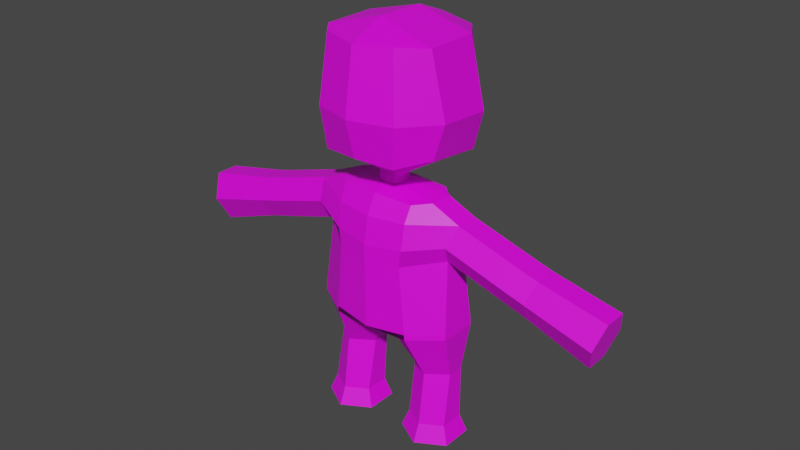 # Source: untitled.blend  (saved by Blender 2.93.21; exported with 4.5.12 LTS)
import bpy
from mathutils import Matrix  # noqa: F401  (used for matrix-valued properties, if any)

bpy.ops.wm.read_factory_settings(use_empty=True)
scene = bpy.context.scene
scene.name = 'Scene'

# ---- images (referenced by path relative to the original .blend; pixels are not part of the script)
import os
ASSET_DIR = os.environ.get("B2B_ASSET_DIR", "")  # directory of the original .blend (textures are referenced by path, not embedded)
HERE = os.path.dirname(os.path.abspath(__file__))  # packed textures are extracted next to this script under _unpacked/

def load_image(name, relpath, width, height, colorspace="sRGB"):
    """Load a texture the original file referenced (path relative to the .blend, or extracted next to this script)."""
    p = next((c for c in (os.path.join(HERE, relpath), os.path.join(ASSET_DIR, relpath)) if relpath and os.path.exists(c)), "")
    if p:
        img = bpy.data.images.load(p, check_existing=True)
        img.name = name
    else:  # same state as the original file: an image datablock whose file is absent (Cycles renders it pink)
        img = bpy.data.images.new(name, width, height)
        img.source = "FILE"
        img.filepath = "//" + (relpath or name)
    img.colorspace_settings.name = colorspace
    return img
img_texture_zombie_png = load_image('Texture.Zombie.png', 'Texture.Zombie.png', 1024, 1024, 'sRGB')

# ---- materials (node trees are filled in below, after node groups)
mat_x = bpy.data.materials.new('Материал')
mat_x.use_transparent_shadow = False

# ---- material node trees
mat_x.use_nodes = True; mat_x.node_tree.nodes.clear()
_N = mat_x.node_tree.nodes; _L = mat_x.node_tree.links
n0 = _N.new('ShaderNodeBsdfPrincipled'); n0.name = 'Principled BSDF'; n0.location = (10, 300)
n0.distribution = 'GGX'
n0.subsurface_method = 'BURLEY'
n0.inputs[3].default_value = 1.45
n0.inputs[27].default_value = (0.0, 0.0, 0.0, 1.0)
n0.inputs[28].default_value = 1.0
n1 = _N.new('ShaderNodeOutputMaterial'); n1.name = 'Material Output'; n1.location = (300, 300)
n2 = _N.new('ShaderNodeTexImage'); n2.name = 'Изображение-текстура'; n2.location = (-333, 174)
n2.image = img_texture_zombie_png
_L.new(n0.outputs[0], n1.inputs[0])
_L.new(n2.outputs[0], n0.inputs[0])
n1.is_active_output = True

# ---- world
world_world = bpy.data.worlds.new('World'); scene.world = world_world
world_world.use_nodes = True; world_world.node_tree.nodes.clear()
_N = world_world.node_tree.nodes; _L = world_world.node_tree.links
n0 = _N.new('ShaderNodeOutputWorld'); n0.name = 'World Output'; n0.location = (300, 300)
n1 = _N.new('ShaderNodeBackground'); n1.name = 'Background'; n1.location = (10, 300)
n1.inputs[0].default_value = (0.05088, 0.05088, 0.05088, 1.0)
_L.new(n1.outputs[0], n0.inputs[0])
n0.is_active_output = True
world_world.color = (0.05088, 0.05088, 0.05088)
world_world.use_sun_shadow = False
world_world.sun_shadow_jitter_overblur = 0.0

# ---- meshes
me_cube_002 = bpy.data.meshes.new('Cube.002')
me_cube_002.from_pydata([(-0.19, -0.09756, 0.07419), (-0.268, -0.009193, 0.2878), (-0.2745, -0.04878, 0.07419), (-0.19, -0.06797, 0.2878), (-0.2745, 0.04878, 0.07419), (-0.268, 0.05878, 0.2878), (-0.19, 0.09756, 0.07419), (-0.19, 0.1176, 0.2878), (-0.1055, 0.04878, 0.07419), (-0.1008, 0.05878, 0.2878), (-0.1055, -0.04878, 0.07419), (-0.1008, -0.009194, 0.2878), (-0.3005, -0.06378, 0.002756), (-0.3005, 0.06378, 0.002756), (-0.19, -0.1276, 0.002756), (-0.19, 0.1276, 0.002756), (-0.07952, 0.06378, 0.002756), (-0.07952, -0.06378, 0.002756), (-0.2937, 0.07612, 0.4815), (-0.2937, -0.07612, 0.4815), (-0.1625, -0.1522, 0.4678), (-0.1625, 0.1522, 0.4678), (-0.2926, 0.07612, 0.5029), (-0.2926, -0.07612, 0.5029), (-0.1615, -0.1522, 0.4893), (-0.1615, 0.1522, 0.4893), (-0.2735, 0.04632, 0.7913), (-0.2735, -0.04632, 0.7913), (-0.1375, -0.1534, 0.7634), (-0.1375, 0.153, 0.7634), (-0.2956, 0.09265, 0.8684), (-0.5546, 0.09265, 0.7901), (-0.2956, -0.09265, 0.8684), (-0.5326, 0.04632, 0.7129), (-0.3176, -0.04632, 0.9456), (-0.5326, -0.04632, 0.7129), (-0.3176, 0.04632, 0.9456), (-0.5546, -0.09265, 0.7901), (-0.2023, -0.04632, 0.9967), (-0.5767, -0.04632, 0.8673), (-0.2023, 0.04633, 0.9967), (-0.5767, 0.04632, 0.8673), (-0.5663, 0.04632, 0.7033), (-0.5883, 0.09265, 0.7805), (-0.5663, -0.04632, 0.7033), (-0.5883, -0.09265, 0.7805), (-0.6103, -0.04632, 0.8576), (-0.6103, 0.04632, 0.8576), (-0.6048, 0.04632, 0.6923), (-0.6268, 0.09265, 0.7695), (-0.6048, -0.04632, 0.6923), (-0.6268, -0.09265, 0.7695), (-0.6488, -0.04632, 0.8467), (-0.6488, 0.04632, 0.8467), (-0.8674, 0.04632, 0.5987), (-0.8943, 0.09265, 0.6931), (-0.8674, -0.04632, 0.5987), (-0.8943, -0.09265, 0.6931), (-0.9213, -0.04632, 0.7876), (-0.9213, 0.04632, 0.7876), (-0.1468, -0.1534, 0.831), (-0.1468, 0.153, 0.831), (-0.1495, -0.1373, 0.9314), (-0.1495, 0.1342, 0.9314), (-0.1514, -0.1037, 0.9949), (-0.1514, 0.09518, 0.9949), (-0.04403, -0.02708, 1.021), (-0.04403, 0.01392, 1.021), (-0.03359, -0.0525, 1.021), (-0.03359, 0.03553, 1.021), (-0.04168, -0.02865, 1.051), (-0.04168, 0.01347, 1.051), (-0.03448, -0.05247, 1.073), (-0.03095, 0.03568, 1.052), (-0.2318, -0.08291, 1.178), (-0.2265, 0.1519, 1.145), (-0.148, -0.1992, 1.16), (-0.1456, 0.2491, 1.087), (-0.275, -0.07783, 1.318), (-0.2706, 0.145, 1.3), (-0.1658, -0.214, 1.32), (-0.1832, 0.244, 1.285), (-0.2261, -0.09303, 1.572), (-0.2261, 0.122, 1.572), (-0.1439, -0.1874, 1.583), (-0.1433, 0.2354, 1.563), (0.19, -0.09756, 0.07419), (0.268, -0.009193, 0.2878), (0.2745, -0.04878, 0.07419), (0.19, -0.06797, 0.2878), (0.2745, 0.04878, 0.07419), (0.268, 0.05878, 0.2878), (0.19, 0.09756, 0.07419), (0.19, 0.1176, 0.2878), (0.1055, 0.04878, 0.07419), (0.1008, 0.05878, 0.2878), (0.1055, -0.04878, 0.07419), (0.1008, -0.009194, 0.2878), (0.3005, -0.06378, 0.002756), (0.3005, 0.06378, 0.002756), (0.19, -0.1276, 0.002756), (0.19, 0.1276, 0.002756), (0.07952, 0.06378, 0.002756), (0.07952, -0.06378, 0.002756), (0.2937, 0.07612, 0.4815), (0.2937, -0.07612, 0.4815), (0.1625, -0.1522, 0.4678), (0.1625, 0.1522, 0.4678), (0.0, 0.07612, 0.4586), (0.0, -0.07612, 0.4586), (0.2926, 0.07612, 0.5029), (0.2926, -0.07612, 0.5029), (0.1615, -0.1522, 0.4893), (0.1615, 0.1522, 0.4893), (0.0, 0.1754, 0.4922), (0.0, -0.1789, 0.48), (0.2735, 0.04632, 0.7913), (0.2735, -0.04632, 0.7913), (0.1375, -0.1534, 0.7634), (0.1375, 0.153, 0.7634), (1.481e-15, 0.1759, 0.7533), (1.713e-15, -0.1803, 0.7533), (0.2956, 0.09265, 0.8684), (0.5546, 0.09265, 0.7901), (0.2956, -0.09265, 0.8684), (0.5326, 0.04632, 0.7129), (0.3176, -0.04632, 0.9456), (0.5326, -0.04632, 0.7129), (0.3176, 0.04632, 0.9456), (0.5546, -0.09265, 0.7901), (0.2023, -0.04632, 0.9967), (0.5767, -0.04632, 0.8673), (0.2023, 0.04633, 0.9967), (0.5767, 0.04632, 0.8673), (0.5663, 0.04632, 0.7033), (0.5883, 0.09265, 0.7805), (0.5663, -0.04632, 0.7033), (0.5883, -0.09265, 0.7805), (0.6103, -0.04632, 0.8576), (0.6103, 0.04632, 0.8576), (0.6048, 0.04632, 0.6923), (0.6268, 0.09265, 0.7695), (0.6048, -0.04632, 0.6923), (0.6268, -0.09265, 0.7695), (0.6488, -0.04632, 0.8467), (0.6488, 0.04632, 0.8467), (0.8674, 0.04632, 0.5987), (0.8943, 0.09265, 0.6931), (0.8674, -0.04632, 0.5987), (0.8943, -0.09265, 0.6931), (0.9213, -0.04632, 0.7876), (0.9213, 0.04632, 0.7876), (0.1468, -0.1534, 0.831), (0.1468, 0.153, 0.831), (1.551e-15, 0.1666, 0.8359), (1.844e-15, -0.1803, 0.8209), (0.1495, -0.1373, 0.9314), (0.1495, 0.1342, 0.9314), (1.008e-15, 0.1374, 0.9281), (1.327e-15, -0.161, 0.9281), (0.1514, -0.1037, 0.9949), (0.1514, 0.09518, 0.9949), (2.462e-16, 0.09752, 1.004), (4.83e-16, -0.1212, 1.004), (0.04403, -0.02708, 1.021), (0.04403, 0.01392, 1.021), (0.03359, -0.0525, 1.021), (0.03359, 0.03553, 1.021), (3.521e-17, 0.03657, 1.023), (2.026e-16, -0.0602, 1.023), (0.04168, -0.02865, 1.051), (0.04168, 0.01347, 1.051), (0.03448, -0.05247, 1.073), (0.03095, 0.03568, 1.052), (-1.4e-17, 0.03675, 1.05), (-1.072e-16, -0.06017, 1.072), (0.2318, -0.08291, 1.178), (0.2265, 0.1519, 1.145), (0.148, -0.1992, 1.16), (0.1456, 0.2491, 1.087), (0.0, 0.297, 1.077), (0.0, -0.2249, 1.17), (0.275, -0.07783, 1.318), (0.2706, 0.145, 1.3), (0.1658, -0.214, 1.32), (0.1832, 0.244, 1.285), (0.0, 0.3049, 1.284), (0.0, -0.2643, 1.322), (0.2261, -0.09303, 1.572), (0.2261, 0.122, 1.572), (0.1439, -0.1874, 1.583), (0.1433, 0.2354, 1.563), (0.0, 0.252, 1.581), (0.0, -0.2268, 1.574), (0.0, -0.07923, 1.637), (0.0, 0.1261, 1.631)], [], [(2, 1, 5, 4), (0, 3, 1, 2), (4, 5, 7, 6), (6, 7, 9, 8), (6, 8, 16, 15), (8, 9, 11, 10), (10, 11, 3, 0), (7, 5, 18, 21), (13, 15, 16, 17, 14, 12), (8, 10, 17, 16), (0, 2, 12, 14), (4, 6, 15, 13), (10, 0, 14, 17), (2, 4, 13, 12), (114, 25, 29, 120), (3, 11, 109, 20), (1, 3, 20, 19), (5, 1, 19, 18), (9, 7, 21, 108), (11, 9, 108, 109), (24, 115, 121, 28), (21, 18, 22, 25), (18, 19, 23, 22), (20, 109, 115, 24), (108, 21, 25, 114), (19, 20, 24, 23), (23, 24, 28, 27), (25, 22, 26, 29), (22, 23, 27, 26), (30, 26, 33, 31), (26, 27, 35, 33), (27, 32, 37, 35), (32, 34, 39, 37), (35, 44, 42, 33), (34, 36, 41, 39), (36, 30, 31, 41), (45, 51, 50, 44), (41, 47, 46, 39), (33, 42, 43, 31), (37, 45, 44, 35), (31, 43, 47, 41), (39, 46, 45, 37), (50, 56, 54, 48), (42, 48, 49, 43), (43, 49, 53, 47), (46, 52, 51, 45), (44, 50, 48, 42), (47, 53, 52, 46), (54, 56, 57, 58, 59, 55), (53, 59, 58, 52), (51, 57, 56, 50), (48, 54, 55, 49), (49, 55, 59, 53), (52, 58, 57, 51), (120, 29, 61, 154), (27, 28, 60, 32), (28, 121, 155, 60), (29, 26, 30, 61), (32, 60, 62, 34), (61, 30, 36, 63), (154, 61, 63, 158), (60, 155, 159, 62), (63, 36, 40, 65), (158, 63, 65, 162), (34, 62, 64, 38), (62, 159, 163, 64), (36, 34, 38, 40), (65, 40, 67, 69), (64, 163, 169, 68), (38, 64, 68, 66), (162, 65, 69, 168), (40, 38, 66, 67), (69, 67, 71, 73), (67, 66, 70, 71), (68, 169, 175, 72), (66, 68, 72, 70), (168, 69, 73, 174), (73, 71, 75, 77), (71, 70, 74, 75), (72, 175, 181, 76), (70, 72, 76, 74), (174, 73, 77, 180), (77, 75, 79, 81), (75, 74, 78, 79), (76, 181, 187, 80), (74, 76, 80, 78), (180, 77, 81, 186), (81, 79, 83, 85), (79, 78, 82, 83), (80, 187, 193, 84), (78, 80, 84, 82), (186, 81, 85, 192), (85, 83, 195, 192), (83, 82, 194, 195), (82, 84, 193, 194), (88, 90, 91, 87), (86, 88, 87, 89), (90, 92, 93, 91), (92, 94, 95, 93), (92, 101, 102, 94), (94, 96, 97, 95), (96, 86, 89, 97), (93, 107, 104, 91), (99, 98, 100, 103, 102, 101), (94, 102, 103, 96), (86, 100, 98, 88), (90, 99, 101, 92), (96, 103, 100, 86), (88, 98, 99, 90), (114, 120, 119, 113), (89, 106, 109, 97), (87, 105, 106, 89), (91, 104, 105, 87), (95, 108, 107, 93), (97, 109, 108, 95), (112, 118, 121, 115), (107, 113, 110, 104), (104, 110, 111, 105), (106, 112, 115, 109), (108, 114, 113, 107), (105, 111, 112, 106), (111, 117, 118, 112), (113, 119, 116, 110), (110, 116, 117, 111), (122, 123, 125, 116), (116, 125, 127, 117), (117, 127, 129, 124), (124, 129, 131, 126), (127, 125, 134, 136), (126, 131, 133, 128), (128, 133, 123, 122), (137, 136, 142, 143), (133, 131, 138, 139), (125, 123, 135, 134), (129, 127, 136, 137), (123, 133, 139, 135), (131, 129, 137, 138), (142, 140, 146, 148), (134, 135, 141, 140), (135, 139, 145, 141), (138, 137, 143, 144), (136, 134, 140, 142), (139, 138, 144, 145), (146, 147, 151, 150, 149, 148), (145, 144, 150, 151), (143, 142, 148, 149), (140, 141, 147, 146), (141, 145, 151, 147), (144, 143, 149, 150), (120, 154, 153, 119), (117, 124, 152, 118), (118, 152, 155, 121), (119, 153, 122, 116), (124, 126, 156, 152), (153, 157, 128, 122), (154, 158, 157, 153), (152, 156, 159, 155), (157, 161, 132, 128), (158, 162, 161, 157), (126, 130, 160, 156), (156, 160, 163, 159), (128, 132, 130, 126), (161, 167, 165, 132), (160, 166, 169, 163), (130, 164, 166, 160), (162, 168, 167, 161), (132, 165, 164, 130), (167, 173, 171, 165), (165, 171, 170, 164), (166, 172, 175, 169), (164, 170, 172, 166), (168, 174, 173, 167), (173, 179, 177, 171), (171, 177, 176, 170), (172, 178, 181, 175), (170, 176, 178, 172), (174, 180, 179, 173), (179, 185, 183, 177), (177, 183, 182, 176), (178, 184, 187, 181), (176, 182, 184, 178), (180, 186, 185, 179), (185, 191, 189, 183), (183, 189, 188, 182), (184, 190, 193, 187), (182, 188, 190, 184), (186, 192, 191, 185), (191, 192, 195, 189), (189, 195, 194, 188), (188, 194, 193, 190)])
me_cube_002.polygons.foreach_set('use_smooth', [True] * 190)
_k = set([(0, 2), (0, 3), (0, 10), (0, 14), (1, 2), (1, 3), (1, 5), (1, 19), (2, 4), (2, 12), (3, 11), (3, 20), (4, 5), (4, 6), (4, 13), (5, 7), (5, 18), (6, 7), (6, 8), (6, 15), (7, 9), (7, 21), (8, 9), (8, 10), (8, 16), (9, 11), (9, 108), (10, 11), (10, 17), (11, 109), (12, 13), (12, 14), (13, 15), (14, 17), (15, 16), (16, 17), (18, 19), (18, 21), (18, 22), (19, 20), (19, 23), (20, 24), (20, 109), (21, 25), (21, 108), (22, 23), (22, 25), (22, 26), (23, 24), (23, 27), (24, 28), (24, 115), (25, 29), (25, 114), (26, 27), (26, 29), (26, 30), (26, 33), (27, 28), (27, 32), (27, 35), (28, 60), (28, 121), (29, 61), (29, 120), (30, 31), (30, 36), (30, 61), (31, 43), (32, 34), (32, 37), (32, 60), (33, 35), (33, 42), (34, 36), (34, 38), (34, 39), (34, 62), (35, 44), (36, 40), (36, 41), (36, 63), (37, 45), (38, 40), (38, 64), (38, 66), (39, 41), (39, 46), (40, 65), (40, 67), (41, 47), (42, 48), (43, 49), (44, 50), (45, 51), (46, 52), (47, 53), (48, 49), (48, 50), (48, 54), (49, 53), (49, 55), (50, 51), (50, 56), (51, 52), (51, 57), (52, 53), (52, 58), (53, 59), (54, 55), (54, 56), (55, 59), (56, 57), (57, 58), (58, 59), (60, 62), (60, 155), (61, 63), (61, 154), (62, 64), (62, 159), (63, 65), (63, 158), (64, 68), (64, 163), (65, 69), (65, 162), (66, 67), (66, 68), (66, 70), (67, 69), (67, 71), (68, 72), (68, 169), (69, 73), (69, 168), (70, 71), (70, 72), (70, 74), (71, 73), (71, 75), (72, 76), (72, 175), (73, 77), (73, 174), (74, 75), (74, 76), (74, 78), (75, 77), (75, 79), (76, 80), (76, 181), (77, 81), (77, 180), (78, 79), (78, 80), (78, 82), (79, 81), (79, 83), (80, 84), (80, 187), (81, 85), (81, 186), (82, 83), (82, 84), (82, 194), (83, 85), (83, 195), (84, 193), (85, 192), (86, 88), (86, 89), (86, 96), (86, 100), (87, 88), (87, 89), (87, 91), (87, 105), (88, 90), (88, 98), (89, 97), (89, 106), (90, 91), (90, 92), (90, 99), (91, 93), (91, 104), (92, 93), (92, 94), (92, 101), (93, 95), (93, 107), (94, 95), (94, 96), (94, 102), (95, 97), (95, 108), (96, 97), (96, 103), (97, 109), (98, 99), (98, 100), (99, 101), (100, 103), (101, 102), (102, 103), (104, 105), (104, 107), (104, 110), (105, 106), (105, 111), (106, 109), (106, 112), (107, 108), (107, 113), (108, 109), (108, 114), (110, 111), (110, 113), (110, 116), (111, 112), (111, 117), (112, 115), (112, 118), (113, 114), (113, 119), (114, 120), (115, 121), (116, 117), (116, 119), (116, 122), (116, 125), (117, 118), (117, 124), (117, 127), (118, 121), (118, 152), (119, 120), (119, 153), (120, 154), (121, 155), (122, 123), (122, 128), (122, 153), (123, 135), (124, 126), (124, 129), (124, 152), (125, 127), (125, 134), (126, 128), (126, 130), (126, 131), (126, 156), (127, 136), (128, 132), (128, 133), (128, 157), (129, 137), (130, 132), (130, 160), (130, 164), (131, 133), (131, 138), (132, 161), (132, 165), (133, 139), (134, 140), (135, 141), (136, 142), (137, 143), (138, 144), (139, 145), (140, 141), (140, 142), (140, 146), (141, 145), (141, 147), (142, 143), (142, 148), (143, 144), (143, 149), (144, 145), (144, 150), (145, 151), (146, 147), (146, 148), (147, 151), (148, 149), (149, 150), (150, 151), (152, 155), (152, 156), (153, 154), (153, 157), (154, 158), (155, 159), (156, 159), (156, 160), (157, 158), (157, 161), (158, 162), (159, 163), (160, 163), (160, 166), (161, 162), (161, 167), (162, 168), (163, 169), (164, 165), (164, 166), (164, 170), (165, 167), (165, 171), (166, 169), (166, 172), (167, 168), (167, 173), (168, 174), (169, 175), (170, 171), (170, 172), (170, 176), (171, 173), (171, 177), (172, 175), (172, 178), (173, 174), (173, 179), (174, 180), (175, 181), (176, 177), (176, 178), (176, 182), (177, 179), (177, 183), (178, 181), (178, 184), (179, 180), (179, 185), (180, 186), (181, 187), (182, 183), (182, 184), (182, 188), (183, 185), (183, 189), (184, 187), (184, 190), (185, 186), (185, 191), (186, 192), (187, 193), (188, 189), (188, 190), (188, 194), (189, 191), (189, 195), (190, 193), (191, 192), (192, 195), (193, 194), (194, 195)])
me_cube_002.attributes.new('sharp_edge', 'BOOLEAN', 'EDGE').data.foreach_set('value', [ (min(e.vertices), max(e.vertices)) in _k for e in me_cube_002.edges])
_uv = me_cube_002.uv_layers.new(name='UVMap')
_uv.uv.foreach_set('vector', [0.8755, 0.5747, 0.873, 0.4041, 0.9018, 0.4041, 0.8994, 0.5747, 0.3419, 0.05818, 0.3439, 0.2295, 0.2637, 0.2304, 0.2752, 0.05894, 0.02415, 0.7813, 0.0132, 0.6098, 0.09364, 0.611, 0.09091, 0.7823, 0.09091, 0.7823, 0.09364, 0.611, 0.1717, 0.612, 0.1557, 0.7831, 0.09091, 0.7823, 0.1557, 0.7831, 0.1754, 0.8407, 0.09075, 0.8397, 0.9366, 0.05771, 0.939, 0.2288, 0.9103, 0.2288, 0.9127, 0.05771, 0.4069, 0.05753, 0.4224, 0.2287, 0.3439, 0.2295, 0.3419, 0.05818, 0.09364, 0.611, 0.0132, 0.6098, 0.01421, 0.4545, 0.1177, 0.467, 0.4724, 0.8079, 0.4724, 0.8977, 0.4417, 0.9818, 0.4109, 0.9761, 0.4109, 0.8863, 0.4417, 0.8022, 0.9366, 0.05771, 0.9127, 0.05771, 0.909, 0.0, 0.9403, 0.0, 0.3419, 0.05818, 0.2752, 0.05894, 0.2546, 0.001846, 0.3417, 0.0008571, 0.02415, 0.7813, 0.09091, 0.7823, 0.09075, 0.8397, 0.003464, 0.8384, 0.4069, 0.05753, 0.3419, 0.05818, 0.3417, 0.0008571, 0.4268, 0.0, 0.8755, 0.5747, 0.8994, 0.5747, 0.903, 0.6328, 0.8718, 0.6329, 0.2449, 0.4492, 0.1187, 0.4498, 0.1404, 0.2302, 0.2477, 0.2398, 0.3439, 0.2295, 0.4224, 0.2287, 0.4928, 0.3649, 0.3674, 0.3736, 0.2637, 0.2304, 0.3439, 0.2295, 0.3674, 0.3736, 0.2641, 0.3858, 0.9018, 0.4041, 0.873, 0.4041, 0.8687, 0.249, 0.906, 0.249, 0.1717, 0.612, 0.09364, 0.611, 0.1177, 0.467, 0.2425, 0.476, 0.9103, 0.2288, 0.939, 0.2288, 0.9433, 0.3643, 0.906, 0.3643, 0.3684, 0.3908, 0.4946, 0.382, 0.4969, 0.6012, 0.3894, 0.6105, 0.1177, 0.467, 0.01421, 0.4545, 0.01526, 0.4373, 0.1187, 0.4498, 0.906, 0.249, 0.8687, 0.249, 0.8687, 0.2317, 0.906, 0.2317, 0.3674, 0.3736, 0.4928, 0.3649, 0.4946, 0.382, 0.3684, 0.3908, 0.2425, 0.476, 0.1177, 0.467, 0.1187, 0.4498, 0.2449, 0.4492, 0.2641, 0.3858, 0.3674, 0.3736, 0.3684, 0.3908, 0.2651, 0.403, 0.2651, 0.403, 0.3684, 0.3908, 0.3894, 0.6105, 0.2819, 0.6341, 0.1187, 0.4498, 0.01526, 0.4373, 0.03261, 0.2062, 0.1404, 0.2302, 0.906, 0.2317, 0.8687, 0.2317, 0.876, 3.382e-07, 0.8987, 0.0, 0.7879, 0.4995, 0.8508, 0.5002, 0.8543, 0.2835, 0.7914, 0.2828, 0.9772, 0.3643, 0.9545, 0.3643, 0.9545, 0.5812, 0.9771, 0.5812, 0.7338, 1.0, 0.7967, 0.9991, 0.793, 0.7827, 0.73, 0.7836, 0.7967, 0.9991, 0.8591, 1.0, 0.8553, 0.7836, 0.793, 0.7827, 0.9545, 0.5812, 0.9545, 0.6093, 0.9771, 0.6093, 0.9771, 0.5812, 0.9773, 0.8568, 1.0, 0.8569, 0.9999, 0.6448, 0.9772, 0.6448, 0.7255, 0.5002, 0.7879, 0.4995, 0.7914, 0.2828, 0.729, 0.2835, 0.7929, 0.7547, 0.7928, 0.7227, 0.7299, 0.7236, 0.7299, 0.7556, 0.9999, 0.6448, 0.9999, 0.6173, 0.9772, 0.6173, 0.9772, 0.6448, 0.8543, 0.2835, 0.8544, 0.2555, 0.7915, 0.2548, 0.7914, 0.2828, 0.793, 0.7827, 0.7929, 0.7547, 0.7299, 0.7556, 0.73, 0.7836, 0.7914, 0.2828, 0.7915, 0.2548, 0.7291, 0.2555, 0.729, 0.2835, 0.8553, 0.7836, 0.8552, 0.7556, 0.7929, 0.7547, 0.793, 0.7827, 0.9544, 0.6414, 0.9545, 0.8643, 0.9772, 0.8643, 0.9771, 0.6414, 0.8544, 0.2555, 0.8544, 0.2235, 0.7915, 0.2227, 0.7915, 0.2548, 0.7915, 0.2548, 0.7915, 0.2227, 0.7291, 0.2235, 0.7291, 0.2555, 0.8552, 0.7556, 0.8552, 0.7236, 0.7928, 0.7227, 0.7929, 0.7547, 0.9545, 0.6093, 0.9544, 0.6414, 0.9771, 0.6414, 0.9771, 0.6093, 0.9999, 0.6173, 0.9999, 0.5859, 0.9772, 0.5858, 0.9772, 0.6173, 0.01134, 0.9931, 0.03402, 0.9931, 0.04536, 0.9169, 0.03402, 0.8407, 0.01134, 0.8407, 0.0, 0.9169, 0.9999, 0.5859, 1.0, 0.3643, 0.9773, 0.3643, 0.9772, 0.5858, 0.7928, 0.7227, 0.7923, 0.5002, 0.7153, 0.5011, 0.7299, 0.7236, 0.8544, 0.2235, 0.8687, 0.0007132, 0.7918, 0.0, 0.7915, 0.2227, 0.7915, 0.2227, 0.7918, 0.0, 0.7153, 0.0007132, 0.7291, 0.2235, 0.8552, 0.7236, 0.8687, 0.5011, 0.7923, 0.5002, 0.7928, 0.7227, 0.2477, 0.2398, 0.1404, 0.2302, 0.1338, 0.1759, 0.2485, 0.1736, 0.2819, 0.6341, 0.3894, 0.6105, 0.3827, 0.6648, 0.2661, 0.6961, 0.3894, 0.6105, 0.4969, 0.6012, 0.4975, 0.6554, 0.3827, 0.6648, 0.1404, 0.2302, 0.03261, 0.2062, 0.01726, 0.1442, 0.1338, 0.1759, 0.2661, 0.6961, 0.3827, 0.6648, 0.3812, 0.7453, 0.2488, 0.7582, 0.1338, 0.1759, 0.01726, 0.1442, 0.0, 0.08196, 0.1324, 0.09531, 0.2485, 0.1736, 0.1338, 0.1759, 0.1324, 0.09531, 0.2488, 0.09959, 0.3827, 0.6648, 0.4975, 0.6554, 0.4981, 0.7414, 0.3812, 0.7453, 0.1324, 0.09531, 0.0, 0.08196, 0.09029, 0.04224, 0.1308, 0.04425, 0.2488, 0.09959, 0.1324, 0.09531, 0.1308, 0.04425, 0.2488, 0.03875, 0.2488, 0.7582, 0.3812, 0.7453, 0.3797, 0.7964, 0.3391, 0.7982, 0.3812, 0.7453, 0.4981, 0.7414, 0.4981, 0.8022, 0.3797, 0.7964, 0.9319, 0.3643, 0.9544, 0.3667, 0.9445, 0.466, 0.9219, 0.4636, 0.906, 0.5012, 0.9219, 0.4636, 0.9168, 0.5915, 0.9108, 0.5989, 0.9544, 0.5064, 0.9465, 0.6254, 0.9313, 0.6278, 0.9322, 0.6012, 0.9445, 0.466, 0.9544, 0.5064, 0.9322, 0.6012, 0.9268, 0.5926, 0.2488, 0.03875, 0.1308, 0.04425, 0.2216, 0.02475, 0.2478, 0.02308, 0.9219, 0.4636, 0.9445, 0.466, 0.9268, 0.5926, 0.9168, 0.5915, 0.2216, 0.02475, 0.2131, 0.02421, 0.2152, 2.705e-05, 0.224, 0.0, 0.4827, 0.8265, 0.4727, 0.8265, 0.4724, 0.8022, 0.4827, 0.8023, 0.687, 0.0, 0.7133, 0.00217, 0.7131, 0.04135, 0.6861, 0.04212, 0.6785, 0.0003659, 0.687, 0.0, 0.6861, 0.04212, 0.6802, 0.02458, 0.2478, 0.02308, 0.2216, 0.02475, 0.224, 0.0, 0.2481, 0.001271, 0.3496, 0.9571, 0.3451, 0.948, 0.3941, 0.8103, 0.4109, 0.8735, 0.3451, 0.948, 0.3348, 0.9469, 0.3375, 0.8022, 0.3941, 0.8103, 0.6861, 0.04212, 0.7131, 0.04135, 0.7153, 0.1196, 0.5996, 0.1113, 0.6802, 0.02458, 0.6861, 0.04212, 0.5996, 0.1113, 0.5324, 0.1254, 0.3474, 0.9817, 0.3496, 0.9571, 0.4109, 0.8735, 0.4109, 0.99, 0.5967, 0.8867, 0.5319, 0.8394, 0.4981, 0.7152, 0.5681, 0.7273, 0.9259, 0.9756, 0.8687, 0.9483, 0.8715, 0.8377, 0.9259, 0.8531, 0.5996, 0.1113, 0.7153, 0.1196, 0.7153, 0.242, 0.5853, 0.2391, 0.5324, 0.1254, 0.5996, 0.1113, 0.5853, 0.2391, 0.4981, 0.2375, 0.711, 0.8947, 0.5967, 0.8867, 0.5681, 0.7273, 0.7119, 0.729, 0.5681, 0.7273, 0.4981, 0.7152, 0.5332, 0.4972, 0.5999, 0.505, 0.9259, 0.8531, 0.8715, 0.8377, 0.8708, 0.6329, 0.9235, 0.6337, 0.5853, 0.2391, 0.7153, 0.242, 0.7137, 0.4439, 0.6009, 0.4506, 0.4981, 0.2375, 0.5853, 0.2391, 0.6009, 0.4506, 0.5354, 0.441, 0.7119, 0.729, 0.5681, 0.7273, 0.5999, 0.505, 0.7119, 0.4911, 0.5999, 0.505, 0.5332, 0.4972, 0.7095, 0.4506, 0.7119, 0.4911, 0.3348, 0.9906, 0.2822, 0.9909, 0.2845, 0.8022, 0.3348, 0.8031, 0.2822, 0.9909, 0.2588, 0.9248, 0.2488, 0.8152, 0.2845, 0.8022, 0.8755, 0.5747, 0.8994, 0.5747, 0.9018, 0.4041, 0.873, 0.4041, 0.3419, 0.05818, 0.2752, 0.05894, 0.2637, 0.2304, 0.3439, 0.2295, 0.02415, 0.7813, 0.09091, 0.7823, 0.09364, 0.611, 0.0132, 0.6098, 0.09091, 0.7823, 0.1557, 0.7831, 0.1717, 0.612, 0.09364, 0.611, 0.09091, 0.7823, 0.09075, 0.8397, 0.1754, 0.8407, 0.1557, 0.7831, 0.9366, 0.05771, 0.9127, 0.05771, 0.9103, 0.2288, 0.939, 0.2288, 0.4069, 0.05753, 0.3419, 0.05818, 0.3439, 0.2295, 0.4224, 0.2287, 0.09364, 0.611, 0.1177, 0.467, 0.01421, 0.4545, 0.0132, 0.6098, 0.4724, 0.8079, 0.4417, 0.8022, 0.4109, 0.8863, 0.4109, 0.9761, 0.4417, 0.9818, 0.4724, 0.8977, 0.9366, 0.05771, 0.9403, 0.0, 0.909, 0.0, 0.9127, 0.05771, 0.3419, 0.05818, 0.3417, 0.0008571, 0.2546, 0.001846, 0.2752, 0.05894, 0.02415, 0.7813, 0.003464, 0.8384, 0.09075, 0.8397, 0.09091, 0.7823, 0.4069, 0.05753, 0.4268, 0.0, 0.3417, 0.0008571, 0.3419, 0.05818, 0.8755, 0.5747, 0.8718, 0.6329, 0.903, 0.6328, 0.8994, 0.5747, 0.2449, 0.4492, 0.2477, 0.2398, 0.1404, 0.2302, 0.1187, 0.4498, 0.3439, 0.2295, 0.3674, 0.3736, 0.4928, 0.3649, 0.4224, 0.2287, 0.2637, 0.2304, 0.2641, 0.3858, 0.3674, 0.3736, 0.3439, 0.2295, 0.9018, 0.4041, 0.906, 0.249, 0.8687, 0.249, 0.873, 0.4041, 0.1717, 0.612, 0.2425, 0.476, 0.1177, 0.467, 0.09364, 0.611, 0.9103, 0.2288, 0.906, 0.3643, 0.9433, 0.3643, 0.939, 0.2288, 0.3684, 0.3908, 0.3894, 0.6105, 0.4969, 0.6012, 0.4946, 0.382, 0.1177, 0.467, 0.1187, 0.4498, 0.01526, 0.4373, 0.01421, 0.4545, 0.906, 0.249, 0.906, 0.2317, 0.8687, 0.2317, 0.8687, 0.249, 0.3674, 0.3736, 0.3684, 0.3908, 0.4946, 0.382, 0.4928, 0.3649, 0.2425, 0.476, 0.2449, 0.4492, 0.1187, 0.4498, 0.1177, 0.467, 0.2641, 0.3858, 0.2651, 0.403, 0.3684, 0.3908, 0.3674, 0.3736, 0.2651, 0.403, 0.2819, 0.6341, 0.3894, 0.6105, 0.3684, 0.3908, 0.1187, 0.4498, 0.1404, 0.2302, 0.03261, 0.2062, 0.01526, 0.4373, 0.906, 0.2317, 0.8987, 0.0, 0.876, 3.382e-07, 0.8687, 0.2317, 0.7879, 0.4995, 0.7914, 0.2828, 0.8543, 0.2835, 0.8508, 0.5002, 0.9772, 0.3643, 0.9771, 0.5812, 0.9545, 0.5812, 0.9545, 0.3643, 0.7338, 1.0, 0.73, 0.7836, 0.793, 0.7827, 0.7967, 0.9991, 0.7967, 0.9991, 0.793, 0.7827, 0.8553, 0.7836, 0.8591, 1.0, 0.9545, 0.5812, 0.9771, 0.5812, 0.9771, 0.6093, 0.9545, 0.6093, 0.9773, 0.8568, 0.9772, 0.6448, 0.9999, 0.6448, 1.0, 0.8569, 0.7255, 0.5002, 0.729, 0.2835, 0.7914, 0.2828, 0.7879, 0.4995, 0.7929, 0.7547, 0.7299, 0.7556, 0.7299, 0.7236, 0.7928, 0.7227, 0.9999, 0.6448, 0.9772, 0.6448, 0.9772, 0.6173, 0.9999, 0.6173, 0.8543, 0.2835, 0.7914, 0.2828, 0.7915, 0.2548, 0.8544, 0.2555, 0.793, 0.7827, 0.73, 0.7836, 0.7299, 0.7556, 0.7929, 0.7547, 0.7914, 0.2828, 0.729, 0.2835, 0.7291, 0.2555, 0.7915, 0.2548, 0.8553, 0.7836, 0.793, 0.7827, 0.7929, 0.7547, 0.8552, 0.7556, 0.9544, 0.6414, 0.9771, 0.6414, 0.9772, 0.8643, 0.9545, 0.8643, 0.8544, 0.2555, 0.7915, 0.2548, 0.7915, 0.2227, 0.8544, 0.2235, 0.7915, 0.2548, 0.7291, 0.2555, 0.7291, 0.2235, 0.7915, 0.2227, 0.8552, 0.7556, 0.7929, 0.7547, 0.7928, 0.7227, 0.8552, 0.7236, 0.9545, 0.6093, 0.9771, 0.6093, 0.9771, 0.6414, 0.9544, 0.6414, 0.9999, 0.6173, 0.9772, 0.6173, 0.9772, 0.5858, 0.9999, 0.5859, 0.01134, 0.9931, 0.0, 0.9169, 0.01134, 0.8407, 0.03402, 0.8407, 0.04536, 0.9169, 0.03402, 0.9931, 0.9999, 0.5859, 0.9772, 0.5858, 0.9773, 0.3643, 1.0, 0.3643, 0.7928, 0.7227, 0.7299, 0.7236, 0.7153, 0.5011, 0.7923, 0.5002, 0.8544, 0.2235, 0.7915, 0.2227, 0.7918, 0.0, 0.8687, 0.0007132, 0.7915, 0.2227, 0.7291, 0.2235, 0.7153, 0.0007132, 0.7918, 0.0, 0.8552, 0.7236, 0.7928, 0.7227, 0.7923, 0.5002, 0.8687, 0.5011, 0.2477, 0.2398, 0.2485, 0.1736, 0.1338, 0.1759, 0.1404, 0.2302, 0.2819, 0.6341, 0.2661, 0.6961, 0.3827, 0.6648, 0.3894, 0.6105, 0.3894, 0.6105, 0.3827, 0.6648, 0.4975, 0.6554, 0.4969, 0.6012, 0.1404, 0.2302, 0.1338, 0.1759, 0.01726, 0.1442, 0.03261, 0.2062, 0.2661, 0.6961, 0.2488, 0.7582, 0.3812, 0.7453, 0.3827, 0.6648, 0.1338, 0.1759, 0.1324, 0.09531, 0.0, 0.08196, 0.01726, 0.1442, 0.2485, 0.1736, 0.2488, 0.09959, 0.1324, 0.09531, 0.1338, 0.1759, 0.3827, 0.6648, 0.3812, 0.7453, 0.4981, 0.7414, 0.4975, 0.6554, 0.1324, 0.09531, 0.1308, 0.04425, 0.09029, 0.04224, 0.0, 0.08196, 0.2488, 0.09959, 0.2488, 0.03875, 0.1308, 0.04425, 0.1324, 0.09531, 0.2488, 0.7582, 0.3391, 0.7982, 0.3797, 0.7964, 0.3812, 0.7453, 0.3812, 0.7453, 0.3797, 0.7964, 0.4981, 0.8022, 0.4981, 0.7414, 0.9319, 0.3643, 0.9219, 0.4636, 0.9445, 0.466, 0.9544, 0.3667, 0.906, 0.5012, 0.9108, 0.5989, 0.9168, 0.5915, 0.9219, 0.4636, 0.9544, 0.5064, 0.9322, 0.6012, 0.9313, 0.6278, 0.9465, 0.6254, 0.9445, 0.466, 0.9268, 0.5926, 0.9322, 0.6012, 0.9544, 0.5064, 0.2488, 0.03875, 0.2478, 0.02308, 0.2216, 0.02475, 0.1308, 0.04425, 0.9219, 0.4636, 0.9168, 0.5915, 0.9268, 0.5926, 0.9445, 0.466, 0.2216, 0.02475, 0.224, 0.0, 0.2152, 2.705e-05, 0.2131, 0.02421, 0.4827, 0.8265, 0.4827, 0.8023, 0.4724, 0.8022, 0.4727, 0.8265, 0.687, 0.0, 0.6861, 0.04212, 0.7131, 0.04135, 0.7133, 0.00217, 0.6785, 0.0003659, 0.6802, 0.02458, 0.6861, 0.04212, 0.687, 0.0, 0.2478, 0.02308, 0.2481, 0.001271, 0.224, 0.0, 0.2216, 0.02475, 0.3496, 0.9571, 0.4109, 0.8735, 0.3941, 0.8103, 0.3451, 0.948, 0.3451, 0.948, 0.3941, 0.8103, 0.3375, 0.8022, 0.3348, 0.9469, 0.6861, 0.04212, 0.5996, 0.1113, 0.7153, 0.1196, 0.7131, 0.04135, 0.6802, 0.02458, 0.5324, 0.1254, 0.5996, 0.1113, 0.6861, 0.04212, 0.3474, 0.9817, 0.4109, 0.99, 0.4109, 0.8735, 0.3496, 0.9571, 0.5967, 0.8867, 0.5681, 0.7273, 0.4981, 0.7152, 0.5319, 0.8394, 0.9259, 0.9756, 0.9259, 0.8531, 0.8715, 0.8377, 0.8687, 0.9483, 0.5996, 0.1113, 0.5853, 0.2391, 0.7153, 0.242, 0.7153, 0.1196, 0.5324, 0.1254, 0.4981, 0.2375, 0.5853, 0.2391, 0.5996, 0.1113, 0.711, 0.8947, 0.7119, 0.729, 0.5681, 0.7273, 0.5967, 0.8867, 0.5681, 0.7273, 0.5999, 0.505, 0.5332, 0.4972, 0.4981, 0.7152, 0.9259, 0.8531, 0.9235, 0.6337, 0.8708, 0.6329, 0.8715, 0.8377, 0.5853, 0.2391, 0.6009, 0.4506, 0.7137, 0.4439, 0.7153, 0.242, 0.4981, 0.2375, 0.5354, 0.441, 0.6009, 0.4506, 0.5853, 0.2391, 0.7119, 0.729, 0.7119, 0.4911, 0.5999, 0.505, 0.5681, 0.7273, 0.5999, 0.505, 0.7119, 0.4911, 0.7095, 0.4506, 0.5332, 0.4972, 0.3348, 0.9906, 0.3348, 0.8031, 0.2845, 0.8022, 0.2822, 0.9909, 0.2822, 0.9909, 0.2845, 0.8022, 0.2488, 0.8152, 0.2588, 0.9248])
_ca = me_cube_002.color_attributes.new('Цвет', 'BYTE_COLOR', 'CORNER')
_ca.data.foreach_set('color', [1.0, 1.0, 1.0, 1.0, 1.0, 1.0, 1.0, 1.0, 1.0, 1.0, 1.0, 1.0, 1.0, 1.0, 1.0, 1.0, 1.0, 1.0, 1.0, 1.0, 1.0, 1.0, 1.0, 1.0, 1.0, 1.0, 1.0, 1.0, 1.0, 1.0, 1.0, 1.0, 1.0, 1.0, 1.0, 1.0, 1.0, 1.0, 1.0, 1.0, 1.0, 1.0, 1.0, 1.0, 1.0, 1.0, 1.0, 1.0, 1.0, 1.0, 1.0, 1.0, 1.0, 1.0, 1.0, 1.0, 1.0, 1.0, 1.0, 1.0, 1.0, 1.0, 1.0, 1.0, 1.0, 1.0, 1.0, 1.0, 1.0, 1.0, 1.0, 1.0, 1.0, 1.0, 1.0, 1.0, 1.0, 1.0, 1.0, 1.0, 1.0, 1.0, 1.0, 1.0, 1.0, 1.0, 1.0, 1.0, 1.0, 1.0, 1.0, 1.0, 1.0, 1.0, 1.0, 1.0, 1.0, 1.0, 1.0, 1.0, 1.0, 1.0, 1.0, 1.0, 1.0, 1.0, 1.0, 1.0, 1.0, 1.0, 1.0, 1.0, 1.0, 1.0, 1.0, 1.0, 1.0, 1.0, 1.0, 1.0, 1.0, 1.0, 1.0, 1.0, 1.0, 1.0, 1.0, 1.0, 1.0, 1.0, 1.0, 1.0, 1.0, 1.0, 1.0, 1.0, 1.0, 1.0, 1.0, 1.0, 1.0, 1.0, 1.0, 1.0, 1.0, 1.0, 1.0, 1.0, 1.0, 1.0, 1.0, 1.0, 1.0, 1.0, 1.0, 1.0, 1.0, 1.0, 1.0, 1.0, 1.0, 1.0, 1.0, 1.0, 1.0, 1.0, 1.0, 1.0, 1.0, 1.0, 1.0, 1.0, 1.0, 1.0, 1.0, 1.0, 1.0, 1.0, 1.0, 1.0, 1.0, 1.0, 1.0, 1.0, 1.0, 1.0, 1.0, 1.0, 1.0, 1.0, 1.0, 1.0, 1.0, 1.0, 1.0, 1.0, 1.0, 1.0, 1.0, 1.0, 1.0, 1.0, 1.0, 1.0, 1.0, 1.0, 1.0, 1.0, 1.0, 1.0, 1.0, 1.0, 1.0, 1.0, 1.0, 1.0, 1.0, 1.0, 1.0, 1.0, 1.0, 1.0, 1.0, 1.0, 1.0, 1.0, 1.0, 1.0, 1.0, 1.0, 1.0, 1.0, 1.0, 1.0, 1.0, 1.0, 1.0, 1.0, 1.0, 1.0, 1.0, 1.0, 1.0, 1.0, 1.0, 1.0, 1.0, 1.0, 1.0, 1.0, 1.0, 1.0, 1.0, 1.0, 1.0, 1.0, 1.0, 1.0, 1.0, 1.0, 1.0, 1.0, 1.0, 1.0, 1.0, 1.0, 1.0, 1.0, 1.0, 1.0, 1.0, 1.0, 1.0, 1.0, 1.0, 1.0, 1.0, 1.0, 1.0, 1.0, 1.0, 1.0, 1.0, 1.0, 1.0, 1.0, 1.0, 1.0, 1.0, 1.0, 1.0, 1.0, 1.0, 1.0, 1.0, 1.0, 1.0, 1.0, 1.0, 1.0, 1.0, 1.0, 1.0, 1.0, 1.0, 1.0, 1.0, 1.0, 1.0, 1.0, 1.0, 1.0, 1.0, 1.0, 1.0, 1.0, 1.0, 1.0, 1.0, 1.0, 1.0, 1.0, 1.0, 1.0, 1.0, 1.0, 1.0, 1.0, 1.0, 1.0, 1.0, 1.0, 1.0, 1.0, 1.0, 1.0, 1.0, 1.0, 1.0, 1.0, 1.0, 1.0, 1.0, 1.0, 1.0, 1.0, 1.0, 1.0, 1.0, 1.0, 1.0, 1.0, 1.0, 1.0, 1.0, 1.0, 1.0, 1.0, 1.0, 1.0, 1.0, 1.0, 1.0, 1.0, 1.0, 1.0, 1.0, 1.0, 1.0, 1.0, 1.0, 1.0, 1.0, 1.0, 1.0, 1.0, 1.0, 1.0, 1.0, 1.0, 1.0, 1.0, 1.0, 1.0, 1.0, 1.0, 1.0, 1.0, 1.0, 1.0, 1.0, 1.0, 1.0, 1.0, 1.0, 1.0, 1.0, 1.0, 1.0, 1.0, 1.0, 1.0, 1.0, 1.0, 1.0, 1.0, 1.0, 1.0, 1.0, 1.0, 1.0, 1.0, 1.0, 1.0, 1.0, 1.0, 1.0, 1.0, 1.0, 1.0, 1.0, 1.0, 1.0, 1.0, 1.0, 1.0, 1.0, 1.0, 1.0, 1.0, 1.0, 1.0, 1.0, 1.0, 1.0, 1.0, 1.0, 1.0, 1.0, 1.0, 1.0, 1.0, 1.0, 1.0, 1.0, 1.0, 1.0, 1.0, 1.0, 1.0, 1.0, 1.0, 1.0, 1.0, 1.0, 1.0, 1.0, 1.0, 1.0, 1.0, 1.0, 1.0, 1.0, 1.0, 1.0, 1.0, 1.0, 1.0, 1.0, 1.0, 1.0, 1.0, 1.0, 1.0, 1.0, 1.0, 1.0, 1.0, 1.0, 1.0, 1.0, 1.0, 1.0, 1.0, 1.0, 1.0, 1.0, 1.0, 1.0, 1.0, 1.0, 1.0, 1.0, 1.0, 1.0, 1.0, 1.0, 1.0, 1.0, 1.0, 1.0, 1.0, 1.0, 1.0, 1.0, 1.0, 1.0, 1.0, 1.0, 1.0, 1.0, 1.0, 1.0, 1.0, 1.0, 1.0, 1.0, 1.0, 1.0, 1.0, 1.0, 1.0, 1.0, 1.0, 1.0, 1.0, 1.0, 1.0, 1.0, 1.0, 1.0, 1.0, 1.0, 1.0, 1.0, 1.0, 1.0, 1.0, 1.0, 1.0, 1.0, 1.0, 1.0, 1.0, 1.0, 1.0, 1.0, 1.0, 1.0, 1.0, 1.0, 1.0, 1.0, 1.0, 1.0, 1.0, 1.0, 1.0, 1.0, 1.0, 1.0, 1.0, 1.0, 1.0, 1.0, 1.0, 1.0, 1.0, 1.0, 1.0, 1.0, 1.0, 1.0, 1.0, 1.0, 1.0, 1.0, 1.0, 1.0, 1.0, 1.0, 1.0, 1.0, 1.0, 1.0, 1.0, 1.0, 1.0, 1.0, 1.0, 1.0, 1.0, 1.0, 1.0, 1.0, 1.0, 1.0, 1.0, 1.0, 1.0, 1.0, 1.0, 1.0, 1.0, 1.0, 1.0, 1.0, 1.0, 1.0, 1.0, 1.0, 1.0, 1.0, 1.0, 1.0, 1.0, 1.0, 1.0, 1.0, 1.0, 1.0, 1.0, 1.0, 1.0, 1.0, 1.0, 1.0, 1.0, 1.0, 1.0, 1.0, 1.0, 1.0, 1.0, 1.0, 1.0, 1.0, 1.0, 1.0, 1.0, 1.0, 1.0, 1.0, 1.0, 1.0, 1.0, 1.0, 1.0, 1.0, 1.0, 1.0, 1.0, 1.0, 1.0, 1.0, 1.0, 1.0, 1.0, 1.0, 1.0, 1.0, 1.0, 1.0, 1.0, 1.0, 1.0, 1.0, 1.0, 1.0, 1.0, 1.0, 1.0, 1.0, 1.0, 1.0, 1.0, 1.0, 1.0, 1.0, 1.0, 1.0, 1.0, 1.0, 1.0, 1.0, 1.0, 1.0, 1.0, 1.0, 1.0, 1.0, 1.0, 1.0, 1.0, 1.0, 1.0, 1.0, 1.0, 1.0, 1.0, 1.0, 1.0, 1.0, 1.0, 1.0, 1.0, 1.0, 1.0, 1.0, 1.0, 1.0, 1.0, 1.0, 1.0, 1.0, 1.0, 1.0, 1.0, 1.0, 1.0, 1.0, 1.0, 1.0, 1.0, 1.0, 1.0, 1.0, 1.0, 1.0, 1.0, 1.0, 1.0, 1.0, 1.0, 1.0, 1.0, 1.0, 1.0, 1.0, 1.0, 1.0, 1.0, 1.0, 1.0, 1.0, 1.0, 1.0, 1.0, 1.0, 1.0, 1.0, 1.0, 1.0, 1.0, 1.0, 1.0, 1.0, 1.0, 1.0, 1.0, 1.0, 1.0, 1.0, 1.0, 1.0, 1.0, 1.0, 1.0, 1.0, 1.0, 1.0, 1.0, 1.0, 1.0, 1.0, 1.0, 1.0, 1.0, 1.0, 1.0, 1.0, 1.0, 1.0, 1.0, 1.0, 1.0, 1.0, 1.0, 1.0, 1.0, 1.0, 1.0, 1.0, 1.0, 1.0, 1.0, 1.0, 1.0, 1.0, 1.0, 1.0, 1.0, 1.0, 1.0, 1.0, 1.0, 1.0, 1.0, 1.0, 1.0, 1.0, 1.0, 1.0, 1.0, 1.0, 1.0, 1.0, 1.0, 1.0, 1.0, 1.0, 1.0, 1.0, 1.0, 1.0, 1.0, 1.0, 1.0, 1.0, 1.0, 1.0, 1.0, 1.0, 1.0, 1.0, 1.0, 1.0, 1.0, 1.0, 1.0, 1.0, 1.0, 1.0, 1.0, 1.0, 1.0, 1.0, 1.0, 1.0, 1.0, 1.0, 1.0, 1.0, 1.0, 1.0, 1.0, 1.0, 1.0, 1.0, 1.0, 1.0, 1.0, 1.0, 1.0, 1.0, 1.0, 1.0, 1.0, 1.0, 1.0, 1.0, 1.0, 1.0, 1.0, 1.0, 1.0, 1.0, 1.0, 1.0, 1.0, 1.0, 1.0, 1.0, 1.0, 1.0, 1.0, 1.0, 1.0, 1.0, 1.0, 1.0, 1.0, 1.0, 1.0, 1.0, 1.0, 1.0, 1.0, 1.0, 1.0, 1.0, 1.0, 1.0, 1.0, 1.0, 1.0, 1.0, 1.0, 1.0, 1.0, 1.0, 1.0, 1.0, 1.0, 1.0, 1.0, 1.0, 1.0, 1.0, 1.0, 1.0, 1.0, 1.0, 1.0, 1.0, 1.0, 1.0, 1.0, 1.0, 1.0, 1.0, 1.0, 1.0, 1.0, 1.0, 1.0, 1.0, 1.0, 1.0, 1.0, 1.0, 1.0, 1.0, 1.0, 1.0, 1.0, 1.0, 1.0, 1.0, 1.0, 1.0, 1.0, 1.0, 1.0, 1.0, 1.0, 1.0, 1.0, 1.0, 1.0, 1.0, 1.0, 1.0, 1.0, 1.0, 1.0, 1.0, 1.0, 1.0, 1.0, 1.0, 1.0, 1.0, 1.0, 1.0, 1.0, 1.0, 1.0, 1.0, 1.0, 1.0, 1.0, 1.0, 1.0, 1.0, 1.0, 1.0, 1.0, 1.0, 1.0, 1.0, 1.0, 1.0, 1.0, 1.0, 1.0, 1.0, 1.0, 1.0, 1.0, 1.0, 1.0, 1.0, 1.0, 1.0, 1.0, 1.0, 1.0, 1.0, 1.0, 1.0, 1.0, 1.0, 1.0, 1.0, 1.0, 1.0, 1.0, 1.0, 1.0, 1.0, 1.0, 1.0, 1.0, 1.0, 1.0, 1.0, 1.0, 1.0, 1.0, 1.0, 1.0, 1.0, 1.0, 1.0, 1.0, 1.0, 1.0, 1.0, 1.0, 1.0, 1.0, 1.0, 1.0, 1.0, 1.0, 1.0, 1.0, 1.0, 1.0, 1.0, 1.0, 1.0, 1.0, 1.0, 1.0, 1.0, 1.0, 1.0, 1.0, 1.0, 1.0, 1.0, 1.0, 1.0, 1.0, 1.0, 1.0, 1.0, 1.0, 1.0, 1.0, 1.0, 1.0, 1.0, 1.0, 1.0, 1.0, 1.0, 1.0, 1.0, 1.0, 1.0, 1.0, 1.0, 1.0, 1.0, 1.0, 1.0, 1.0, 1.0, 1.0, 1.0, 1.0, 1.0, 1.0, 1.0, 1.0, 1.0, 1.0, 1.0, 1.0, 1.0, 1.0, 1.0, 1.0, 1.0, 1.0, 1.0, 1.0, 1.0, 1.0, 1.0, 1.0, 1.0, 1.0, 1.0, 1.0, 1.0, 1.0, 1.0, 1.0, 1.0, 1.0, 1.0, 1.0, 1.0, 1.0, 1.0, 1.0, 1.0, 1.0, 1.0, 1.0, 1.0, 1.0, 1.0, 1.0, 1.0, 1.0, 1.0, 1.0, 1.0, 1.0, 1.0, 1.0, 1.0, 1.0, 1.0, 1.0, 1.0, 1.0, 1.0, 1.0, 1.0, 1.0, 1.0, 1.0, 1.0, 1.0, 1.0, 1.0, 1.0, 1.0, 1.0, 1.0, 1.0, 1.0, 1.0, 1.0, 1.0, 1.0, 1.0, 1.0, 1.0, 1.0, 1.0, 1.0, 1.0, 1.0, 1.0, 1.0, 1.0, 1.0, 1.0, 1.0, 1.0, 1.0, 1.0, 1.0, 1.0, 1.0, 1.0, 1.0, 1.0, 1.0, 1.0, 1.0, 1.0, 1.0, 1.0, 1.0, 1.0, 1.0, 1.0, 1.0, 1.0, 1.0, 1.0, 1.0, 1.0, 1.0, 1.0, 1.0, 1.0, 1.0, 1.0, 1.0, 1.0, 1.0, 1.0, 1.0, 1.0, 1.0, 1.0, 1.0, 1.0, 1.0, 1.0, 1.0, 1.0, 1.0, 1.0, 1.0, 1.0, 1.0, 1.0, 1.0, 1.0, 1.0, 1.0, 1.0, 1.0, 1.0, 1.0, 1.0, 1.0, 1.0, 1.0, 1.0, 1.0, 1.0, 1.0, 1.0, 1.0, 1.0, 1.0, 1.0, 1.0, 1.0, 1.0, 1.0, 1.0, 1.0, 1.0, 1.0, 1.0, 1.0, 1.0, 1.0, 1.0, 1.0, 1.0, 1.0, 1.0, 1.0, 1.0, 1.0, 1.0, 1.0, 1.0, 1.0, 1.0, 1.0, 1.0, 1.0, 1.0, 1.0, 1.0, 1.0, 1.0, 1.0, 1.0, 1.0, 1.0, 1.0, 1.0, 1.0, 1.0, 1.0, 1.0, 1.0, 1.0, 1.0, 1.0, 1.0, 1.0, 1.0, 1.0, 1.0, 1.0, 1.0, 1.0, 1.0, 1.0, 1.0, 1.0, 1.0, 1.0, 1.0, 1.0, 1.0, 1.0, 1.0, 1.0, 1.0, 1.0, 1.0, 1.0, 1.0, 1.0, 1.0, 1.0, 1.0, 1.0, 1.0, 1.0, 1.0, 1.0, 1.0, 1.0, 1.0, 1.0, 1.0, 1.0, 1.0, 1.0, 1.0, 1.0, 1.0, 1.0, 1.0, 1.0, 1.0, 1.0, 1.0, 1.0, 1.0, 1.0, 1.0, 1.0, 1.0, 1.0, 1.0, 1.0, 1.0, 1.0, 1.0, 1.0, 1.0, 1.0, 1.0, 1.0, 1.0, 1.0, 1.0, 1.0, 1.0, 1.0, 1.0, 1.0, 1.0, 1.0, 1.0, 1.0, 1.0, 1.0, 1.0, 1.0, 1.0, 1.0, 1.0, 1.0, 1.0, 1.0, 1.0, 1.0, 1.0, 1.0, 1.0, 1.0, 1.0, 1.0, 1.0, 1.0, 1.0, 1.0, 1.0, 1.0, 1.0, 1.0, 1.0, 1.0, 1.0, 1.0, 1.0, 1.0, 1.0, 1.0, 1.0, 1.0, 1.0, 1.0, 1.0, 1.0, 1.0, 1.0, 1.0, 1.0, 1.0, 1.0, 1.0, 1.0, 1.0, 1.0, 1.0, 1.0, 1.0, 1.0, 1.0, 1.0, 1.0, 1.0, 1.0, 1.0, 1.0, 1.0, 1.0, 1.0, 1.0, 1.0, 1.0, 1.0, 1.0, 1.0, 1.0, 1.0, 1.0, 1.0, 1.0, 1.0, 1.0, 1.0, 1.0, 1.0, 1.0, 1.0, 1.0, 1.0, 1.0, 1.0, 1.0, 1.0, 1.0, 1.0, 1.0, 1.0, 1.0, 1.0, 1.0, 1.0, 1.0, 1.0, 1.0, 1.0, 1.0, 1.0, 1.0, 1.0, 1.0, 1.0, 1.0, 1.0, 1.0, 1.0, 1.0, 1.0, 1.0, 1.0, 1.0, 1.0, 1.0, 1.0, 1.0, 1.0, 1.0, 1.0, 1.0, 1.0, 1.0, 1.0, 1.0, 1.0, 1.0, 1.0, 1.0, 1.0, 1.0, 1.0, 1.0, 1.0, 1.0, 1.0, 1.0, 1.0, 1.0, 1.0, 1.0, 1.0, 1.0, 1.0, 1.0, 1.0, 1.0, 1.0, 1.0, 1.0, 1.0, 1.0, 1.0, 1.0, 1.0, 1.0, 1.0, 1.0, 1.0, 1.0, 1.0, 1.0, 1.0, 1.0, 1.0, 1.0, 1.0, 1.0, 1.0, 1.0, 1.0, 1.0, 1.0, 1.0, 1.0, 1.0, 1.0, 1.0, 1.0, 1.0, 1.0, 1.0, 1.0, 1.0, 1.0, 1.0, 1.0, 1.0, 1.0, 1.0, 1.0, 1.0, 1.0, 1.0, 1.0, 1.0, 1.0, 1.0, 1.0, 1.0, 1.0, 1.0, 1.0, 1.0, 1.0, 1.0, 1.0, 1.0, 1.0, 1.0, 1.0, 1.0, 1.0, 1.0, 1.0, 1.0, 1.0, 1.0, 1.0, 1.0, 1.0, 1.0, 1.0, 1.0, 1.0, 1.0, 1.0, 1.0, 1.0, 1.0, 1.0, 1.0, 1.0, 1.0, 1.0, 1.0, 1.0, 1.0, 1.0, 1.0, 1.0, 1.0, 1.0, 1.0, 1.0, 1.0, 1.0, 1.0, 1.0, 1.0, 1.0, 1.0, 1.0, 1.0, 1.0, 1.0, 1.0, 1.0, 1.0, 1.0, 1.0, 1.0, 1.0, 1.0, 1.0, 1.0, 1.0, 1.0, 1.0, 1.0, 1.0, 1.0, 1.0, 1.0, 1.0, 1.0, 1.0, 1.0, 1.0, 1.0, 1.0, 1.0, 1.0, 1.0, 1.0, 1.0, 1.0, 1.0, 1.0, 1.0, 1.0, 1.0, 1.0, 1.0, 1.0, 1.0, 1.0, 1.0, 1.0, 1.0, 1.0, 1.0, 1.0, 1.0, 1.0, 1.0, 1.0, 1.0, 1.0, 1.0, 1.0, 1.0, 1.0, 1.0, 1.0, 1.0, 1.0, 1.0, 1.0, 1.0, 1.0, 1.0, 1.0, 1.0, 1.0, 1.0, 1.0, 1.0, 1.0, 1.0, 1.0, 1.0, 1.0, 1.0, 1.0, 1.0, 1.0, 1.0, 1.0, 1.0, 1.0, 1.0, 1.0, 1.0, 1.0, 1.0, 1.0, 1.0, 1.0, 1.0, 1.0, 1.0, 1.0, 1.0, 1.0, 1.0, 1.0, 1.0, 1.0, 1.0, 1.0, 1.0, 1.0, 1.0, 1.0, 1.0, 1.0, 1.0, 1.0, 1.0, 1.0, 1.0, 1.0, 1.0, 1.0, 1.0, 1.0, 1.0, 1.0, 1.0, 1.0, 1.0, 1.0, 1.0, 1.0, 1.0, 1.0, 1.0, 1.0, 1.0, 1.0, 1.0, 1.0, 1.0, 1.0, 1.0, 1.0, 1.0, 1.0, 1.0, 1.0, 1.0, 1.0, 1.0, 1.0, 1.0, 1.0, 1.0, 1.0, 1.0, 1.0, 1.0, 1.0, 1.0, 1.0, 1.0, 1.0, 1.0, 1.0, 1.0, 1.0, 1.0, 1.0, 1.0, 1.0, 1.0, 1.0, 1.0, 1.0, 1.0, 1.0, 1.0, 1.0, 1.0, 1.0, 1.0, 1.0, 1.0, 1.0, 1.0, 1.0, 1.0, 1.0, 1.0, 1.0, 1.0, 1.0, 1.0, 1.0, 1.0, 1.0, 1.0, 1.0, 1.0, 1.0, 1.0, 1.0, 1.0, 1.0, 1.0, 1.0, 1.0, 1.0, 1.0, 1.0, 1.0, 1.0, 1.0, 1.0, 1.0, 1.0, 1.0, 1.0, 1.0, 1.0, 1.0, 1.0, 1.0, 1.0, 1.0, 1.0, 1.0, 1.0, 1.0, 1.0, 1.0, 1.0, 1.0, 1.0, 1.0, 1.0, 1.0, 1.0, 1.0, 1.0, 1.0, 1.0, 1.0, 1.0, 1.0, 1.0, 1.0, 1.0, 1.0, 1.0, 1.0, 1.0, 1.0, 1.0, 1.0, 1.0, 1.0, 1.0, 1.0, 1.0, 1.0, 1.0, 1.0, 1.0, 1.0, 1.0, 1.0, 1.0, 1.0, 1.0, 1.0, 1.0, 1.0, 1.0, 1.0, 1.0, 1.0, 1.0, 1.0, 1.0, 1.0, 1.0, 1.0, 1.0, 1.0, 1.0, 1.0, 1.0, 1.0, 1.0, 1.0, 1.0, 1.0, 1.0, 1.0, 1.0, 1.0, 1.0, 1.0, 1.0, 1.0, 1.0, 1.0, 1.0, 1.0, 1.0, 1.0, 1.0, 1.0, 1.0, 1.0, 1.0, 1.0, 1.0, 1.0, 1.0, 1.0, 1.0, 1.0, 1.0, 1.0, 1.0, 1.0, 1.0, 1.0, 1.0, 1.0, 1.0, 1.0, 1.0, 1.0, 1.0, 1.0, 1.0, 1.0, 1.0, 1.0, 1.0, 1.0, 1.0, 1.0, 1.0, 1.0, 1.0, 1.0, 1.0, 1.0, 1.0, 1.0, 1.0, 1.0, 1.0, 1.0, 1.0, 1.0, 1.0, 1.0, 1.0, 1.0, 1.0, 1.0, 1.0, 1.0, 1.0, 1.0, 1.0, 1.0, 1.0, 1.0, 1.0, 1.0, 1.0, 1.0, 1.0, 1.0, 1.0, 1.0, 1.0, 1.0, 1.0, 1.0, 1.0, 1.0, 1.0, 1.0, 1.0, 1.0, 1.0, 1.0, 1.0, 1.0, 1.0, 1.0, 1.0, 1.0, 1.0, 1.0, 1.0, 1.0, 1.0, 1.0, 1.0, 1.0, 1.0, 1.0, 1.0, 1.0, 1.0, 1.0, 1.0, 1.0, 1.0, 1.0, 1.0, 1.0, 1.0, 1.0, 1.0, 1.0, 1.0, 1.0, 1.0, 1.0, 1.0, 1.0, 1.0, 1.0, 1.0, 1.0, 1.0, 1.0, 1.0, 1.0, 1.0, 1.0, 1.0, 1.0, 1.0, 1.0, 1.0, 1.0, 1.0, 1.0, 1.0, 1.0, 1.0, 1.0, 1.0, 1.0, 1.0, 1.0, 1.0, 1.0, 1.0, 1.0, 1.0, 1.0, 1.0, 1.0, 1.0, 1.0, 1.0, 1.0, 1.0, 1.0, 1.0, 1.0, 1.0, 1.0, 1.0, 1.0, 1.0, 1.0, 1.0, 1.0, 1.0, 1.0, 1.0, 1.0, 1.0, 1.0, 1.0, 1.0, 1.0, 1.0, 1.0, 1.0, 1.0, 1.0, 1.0, 1.0, 1.0, 1.0, 1.0, 1.0, 1.0, 1.0, 1.0, 1.0, 1.0, 1.0, 1.0, 1.0, 1.0, 1.0, 1.0, 1.0, 1.0, 1.0, 1.0, 1.0, 1.0, 1.0, 1.0, 1.0, 1.0, 1.0, 1.0, 1.0, 1.0, 1.0, 1.0, 1.0, 1.0, 1.0, 1.0, 1.0, 1.0, 1.0, 1.0, 1.0, 1.0, 1.0, 1.0, 1.0, 1.0, 1.0, 1.0, 1.0, 1.0, 1.0, 1.0, 1.0, 1.0, 1.0, 1.0, 1.0, 1.0, 1.0, 1.0, 1.0, 1.0, 1.0, 1.0, 1.0, 1.0, 1.0, 1.0, 1.0, 1.0, 1.0, 1.0, 1.0, 1.0, 1.0, 1.0, 1.0, 1.0, 1.0, 1.0, 1.0, 1.0, 1.0, 1.0, 1.0, 1.0, 1.0, 1.0, 1.0, 1.0, 1.0, 1.0, 1.0, 1.0, 1.0, 1.0, 1.0, 1.0, 1.0, 1.0, 1.0, 1.0, 1.0, 1.0, 1.0, 1.0, 1.0, 1.0, 1.0, 1.0, 1.0, 1.0, 1.0, 1.0, 1.0, 1.0, 1.0, 1.0, 1.0, 1.0, 1.0, 1.0, 1.0, 1.0, 1.0, 1.0, 1.0, 1.0, 1.0, 1.0, 1.0, 1.0, 1.0, 1.0, 1.0, 1.0, 1.0, 1.0, 1.0, 1.0, 1.0, 1.0, 1.0, 1.0, 1.0, 1.0, 1.0, 1.0, 1.0, 1.0, 1.0, 1.0, 1.0, 1.0, 1.0, 1.0, 1.0, 1.0, 1.0, 1.0, 1.0, 1.0, 1.0, 1.0, 1.0, 1.0, 1.0, 1.0, 1.0, 1.0, 1.0, 1.0, 1.0, 1.0, 1.0, 1.0, 1.0, 1.0, 1.0, 1.0, 1.0, 1.0, 1.0, 1.0, 1.0, 1.0, 1.0, 1.0, 1.0, 1.0, 1.0, 1.0, 1.0, 1.0, 1.0, 1.0, 1.0, 1.0, 1.0, 1.0, 1.0, 1.0, 1.0, 1.0, 1.0, 1.0, 1.0, 1.0, 1.0, 1.0, 1.0, 1.0, 1.0, 1.0, 1.0, 1.0, 1.0, 1.0, 1.0, 1.0, 1.0, 1.0, 1.0, 1.0, 1.0, 1.0, 1.0, 1.0, 1.0, 1.0, 1.0, 1.0, 1.0, 1.0, 1.0, 1.0, 1.0, 1.0, 1.0, 1.0, 1.0, 1.0, 1.0, 1.0, 1.0, 1.0, 1.0, 1.0, 1.0, 1.0, 1.0, 1.0, 1.0, 1.0, 1.0, 1.0, 1.0, 1.0, 1.0, 1.0, 1.0, 1.0, 1.0, 1.0, 1.0, 1.0, 1.0, 1.0, 1.0, 1.0, 1.0, 1.0, 1.0, 1.0, 1.0, 1.0, 1.0, 1.0, 1.0, 1.0, 1.0, 1.0, 1.0, 1.0, 1.0, 1.0, 1.0, 1.0, 1.0, 1.0, 1.0, 1.0, 1.0, 1.0, 1.0, 1.0, 1.0, 1.0, 1.0, 1.0, 1.0, 1.0, 1.0, 1.0, 1.0, 1.0, 1.0, 1.0, 1.0, 1.0, 1.0, 1.0, 1.0, 1.0, 1.0, 1.0, 1.0, 1.0, 1.0, 1.0, 1.0, 1.0, 1.0, 1.0, 1.0, 1.0, 1.0, 1.0, 1.0, 1.0, 1.0, 1.0, 1.0, 1.0, 1.0, 1.0, 1.0, 1.0, 1.0, 1.0, 1.0, 1.0, 1.0, 1.0, 1.0, 1.0, 1.0, 1.0, 1.0, 1.0, 1.0, 1.0, 1.0, 1.0, 1.0, 1.0, 1.0, 1.0, 1.0, 1.0, 1.0, 1.0, 1.0, 1.0, 1.0, 1.0, 1.0, 1.0, 1.0, 1.0, 1.0, 1.0, 1.0, 1.0, 1.0, 1.0, 1.0, 1.0, 1.0, 1.0, 1.0, 1.0, 1.0, 1.0, 1.0, 1.0, 1.0, 1.0, 1.0, 1.0, 1.0, 1.0, 1.0, 1.0, 1.0, 1.0, 1.0, 1.0, 1.0, 1.0, 1.0, 1.0, 1.0, 1.0, 1.0, 1.0, 1.0, 1.0, 1.0, 1.0, 1.0, 1.0, 1.0, 1.0, 1.0, 1.0, 1.0, 1.0, 1.0, 1.0, 1.0, 1.0, 1.0, 1.0, 1.0, 1.0, 1.0, 1.0, 1.0, 1.0, 1.0, 1.0, 1.0, 1.0, 1.0, 1.0, 1.0, 1.0, 1.0, 1.0, 1.0, 1.0, 1.0, 1.0, 1.0, 1.0, 1.0, 1.0, 1.0, 1.0, 1.0, 1.0, 1.0, 1.0, 1.0, 1.0, 1.0, 1.0, 1.0, 1.0, 1.0, 1.0, 1.0, 1.0, 1.0, 1.0, 1.0, 1.0, 1.0, 1.0, 1.0, 1.0, 1.0, 1.0, 1.0, 1.0, 1.0, 1.0, 1.0, 1.0, 1.0, 1.0, 1.0, 1.0, 1.0, 1.0, 1.0, 1.0, 1.0, 1.0, 1.0, 1.0, 1.0, 1.0, 1.0, 1.0, 1.0, 1.0, 1.0, 1.0, 1.0, 1.0, 1.0, 1.0, 1.0, 1.0, 1.0, 1.0, 1.0, 1.0, 1.0, 1.0, 1.0, 1.0, 1.0, 1.0, 1.0, 1.0, 1.0, 1.0, 1.0, 1.0, 1.0, 1.0, 1.0, 1.0, 1.0, 1.0, 1.0, 1.0, 1.0, 1.0, 1.0, 1.0, 1.0, 1.0, 1.0, 1.0, 1.0, 1.0, 1.0, 1.0, 1.0, 1.0, 1.0, 1.0, 1.0, 1.0, 1.0, 1.0, 1.0, 1.0, 1.0, 1.0, 1.0, 1.0, 1.0, 1.0, 1.0, 1.0, 1.0, 1.0, 1.0, 1.0, 1.0, 1.0, 1.0, 1.0, 1.0, 1.0, 1.0, 1.0, 1.0, 1.0, 1.0, 1.0, 1.0, 1.0, 1.0, 1.0, 1.0, 1.0, 1.0, 1.0, 1.0, 1.0, 1.0, 1.0, 1.0, 1.0, 1.0, 1.0, 1.0, 1.0, 1.0, 1.0, 1.0, 1.0, 1.0, 1.0, 1.0, 1.0, 1.0, 1.0, 1.0, 1.0, 1.0, 1.0, 1.0, 1.0, 1.0, 1.0, 1.0, 1.0, 1.0, 1.0, 1.0, 1.0, 1.0, 1.0, 1.0, 1.0, 1.0, 1.0, 1.0, 1.0, 1.0, 1.0, 1.0, 1.0, 1.0, 1.0, 1.0, 1.0, 1.0, 1.0, 1.0, 1.0, 1.0, 1.0, 1.0, 1.0, 1.0, 1.0, 1.0, 1.0, 1.0, 1.0, 1.0, 1.0, 1.0, 1.0, 1.0, 1.0, 1.0, 1.0, 1.0, 1.0, 1.0, 1.0, 1.0, 1.0, 1.0, 1.0, 1.0, 1.0, 1.0, 1.0, 1.0, 1.0, 1.0, 1.0, 1.0, 1.0, 1.0, 1.0, 1.0, 1.0, 1.0, 1.0, 1.0, 1.0, 1.0, 1.0, 1.0, 1.0, 1.0, 1.0, 1.0, 1.0, 1.0, 1.0, 1.0, 1.0, 1.0, 1.0, 1.0, 1.0, 1.0, 1.0, 1.0, 1.0, 1.0, 1.0, 1.0, 1.0, 1.0, 1.0, 1.0, 1.0, 1.0, 1.0, 1.0, 1.0, 1.0, 1.0, 1.0, 1.0, 1.0, 1.0, 1.0, 1.0, 1.0, 1.0, 1.0, 1.0, 1.0, 1.0, 1.0, 1.0, 1.0, 1.0, 1.0, 1.0, 1.0, 1.0, 1.0, 1.0, 1.0, 1.0, 1.0, 1.0, 1.0, 1.0, 1.0, 1.0, 1.0, 1.0, 1.0, 1.0, 1.0, 1.0, 1.0, 1.0, 1.0, 1.0, 1.0, 1.0, 1.0, 1.0, 1.0, 1.0, 1.0, 1.0, 1.0, 1.0, 1.0, 1.0, 1.0, 1.0, 1.0, 1.0, 1.0, 1.0, 1.0, 1.0, 1.0, 1.0, 1.0, 1.0, 1.0, 1.0, 1.0, 1.0, 1.0, 1.0, 1.0, 1.0, 1.0, 1.0, 1.0, 1.0, 1.0, 1.0, 1.0, 1.0, 1.0, 1.0, 1.0, 1.0, 1.0, 1.0, 1.0, 1.0, 1.0, 1.0, 1.0, 1.0, 1.0, 1.0, 1.0, 1.0, 1.0, 1.0, 1.0, 1.0, 1.0, 1.0, 1.0, 1.0, 1.0, 1.0, 1.0, 1.0, 1.0, 1.0, 1.0, 1.0, 1.0, 1.0, 1.0, 1.0, 1.0, 1.0, 1.0, 1.0, 1.0, 1.0, 1.0, 1.0, 1.0, 1.0, 1.0, 1.0, 1.0, 1.0, 1.0, 1.0, 1.0, 1.0, 1.0, 1.0, 1.0, 1.0, 1.0, 1.0, 1.0, 1.0, 1.0, 1.0, 1.0, 1.0, 1.0, 1.0, 1.0, 1.0, 1.0, 1.0, 1.0, 1.0, 1.0, 1.0, 1.0, 1.0, 1.0, 1.0, 1.0, 1.0, 1.0, 1.0, 1.0, 1.0, 1.0, 1.0, 1.0, 1.0, 1.0, 1.0, 1.0, 1.0, 1.0, 1.0, 1.0, 1.0, 1.0, 1.0, 1.0, 1.0, 1.0, 1.0, 1.0, 1.0, 1.0, 1.0, 1.0, 1.0, 1.0, 1.0, 1.0, 1.0, 1.0, 1.0, 1.0, 1.0, 1.0, 1.0, 1.0, 1.0, 1.0, 1.0, 1.0, 1.0, 1.0, 1.0, 1.0, 1.0, 1.0, 1.0, 1.0, 1.0, 1.0, 1.0, 1.0, 1.0, 1.0, 1.0, 1.0, 1.0, 1.0, 1.0])
me_cube_002.materials.append(mat_x)
me_cube_002.use_remesh_fix_poles = True
me_cube_002.use_remesh_preserve_attributes = False
me_cube_002.update()
me_cube_002.normals_split_custom_set([tuple(v) for v in zip(*[iter([-0.9995, 0.0, 0.03027, -0.9995, 0.0, 0.03027, -0.9995, 0.0, 0.03027, -0.9995, 0.0, 0.03027, -0.5463, -0.8255, 0.1419, -0.5463, -0.8255, 0.1419, -0.5463, -0.8255, 0.1419, -0.5463, -0.8255, 0.1419, -0.5512, 0.8329, -0.0501, -0.5512, 0.8329, -0.0501, -0.5512, 0.8329, -0.0501, -0.5512, 0.8329, -0.0501, 0.5254, 0.8483, -0.06528, 0.5254, 0.8483, -0.06528, 0.5254, 0.8483, -0.06528, 0.5254, 0.8483, -0.06528, 0.4699, 0.8138, 0.3419, 0.4699, 0.8138, 0.3419, 0.4699, 0.8138, 0.3419, 0.4699, 0.8138, 0.3419, 0.9998, -3.159e-07, -0.02189, 0.9998, -3.159e-07, -0.02189, 0.9998, -3.159e-07, -0.02189, 0.9998, -3.159e-07, -0.02189, 0.522, -0.8429, 0.1307, 0.522, -0.8429, 0.1307, 0.522, -0.8429, 0.1307, 0.522, -0.8429, 0.1307, -0.5437, 0.8316, -0.1132, -0.5437, 0.8316, -0.1132, -0.5437, 0.8316, -0.1132, -0.5437, 0.8316, -0.1132, 6.883e-10, 0.0, -1.0, 6.883e-10, 0.0, -1.0, 6.883e-10, 0.0, -1.0, 6.883e-10, 0.0, -1.0, 6.883e-10, 0.0, -1.0, 6.883e-10, 0.0, -1.0, 0.9397, -2.177e-07, 0.3419, 0.9397, -2.177e-07, 0.3419, 0.9397, -2.177e-07, 0.3419, 0.9397, -2.177e-07, 0.3419, -0.4699, -0.8138, 0.3419, -0.4699, -0.8138, 0.3419, -0.4699, -0.8138, 0.3419, -0.4699, -0.8138, 0.3419, -0.4699, 0.8138, 0.3419, -0.4699, 0.8138, 0.3419, -0.4699, 0.8138, 0.3419, -0.4699, 0.8138, 0.3419, 0.4699, -0.8138, 0.3419, 0.4699, -0.8138, 0.3419, 0.4699, -0.8138, 0.3419, 0.4699, -0.8138, 0.3419, -0.9397, 0.0, 0.3419, -0.9397, 0.0, 0.3419, -0.9397, 0.0, 0.3419, -0.9397, 0.0, 0.3419, -0.1522, 0.9883, 0.004633, -0.1522, 0.9883, 0.004633, -0.1522, 0.9883, 0.004633, -0.1522, 0.9883, 0.004633, 0.4, -0.7794, -0.4823, 0.4, -0.7794, -0.4823, 0.4, -0.7794, -0.4823, 0.4, -0.7794, -0.4823, -0.5287, -0.7877, -0.3162, -0.5287, -0.7877, -0.3162, -0.5287, -0.7877, -0.3162, -0.5287, -0.7877, -0.3162, -0.9913, 3.464e-07, -0.1313, -0.9913, 3.464e-07, -0.1313, -0.9913, 3.464e-07, -0.1313, -0.9913, 3.464e-07, -0.1313, 0.4441, 0.8483, -0.2883, 0.4441, 0.8483, -0.2883, 0.4441, 0.8483, -0.2883, 0.4441, 0.8483, -0.2883, 0.861, -4.266e-08, -0.5085, 0.861, -4.266e-08, -0.5085, 0.861, -4.266e-08, -0.5085, 0.861, -4.266e-08, -0.5085, -0.1759, -0.9844, 0.003097, -0.1759, -0.9844, 0.003097, -0.1759, -0.9844, 0.003097, -0.1759, -0.9844, 0.003097, -0.5, 0.8657, 0.02456, -0.5, 0.8657, 0.02456, -0.5, 0.8657, 0.02456, -0.5, 0.8657, 0.02456, -0.9988, 4.272e-07, 0.04907, -0.9988, 4.272e-07, 0.04907, -0.9988, 4.272e-07, 0.04907, -0.9988, 4.272e-07, 0.04907, 0.006121, -0.3852, -0.9228, -1.031e-07, -0.3852, -0.9228, -1.031e-07, -0.3852, -0.9228, 0.006121, -0.3852, -0.9228, 0.06201, 0.4837, -0.873, 0.06201, 0.4837, -0.873, 0.06201, 0.4837, -0.873, 0.06201, 0.4837, -0.873, -0.5, -0.8657, 0.02456, -0.5, -0.8657, 0.02456, -0.5, -0.8657, 0.02456, -0.5, -0.8657, 0.02456, -0.5545, -0.8279, 0.08457, -0.5545, -0.8279, 0.08457, -0.5545, -0.8279, 0.08457, -0.5545, -0.8279, 0.08457, -0.5535, 0.8285, 0.08519, -0.5535, 0.8285, 0.08519, -0.5535, 0.8285, 0.08519, -0.5535, 0.8285, 0.08519, -0.9978, 4.211e-07, 0.06597, -0.9978, 4.211e-07, 0.06597, -0.9978, 4.211e-07, 0.06597, -0.9978, 4.211e-07, 0.06597, 0.1447, 0.866, -0.4786, 0.1447, 0.866, -0.4786, 0.141, 0.866, -0.4797, 0.141, 0.866, -0.4797, 0.2894, 0.0, -0.9572, 0.2894, 0.0, -0.9572, 0.2894, 0.0, -0.9572, 0.2894, 0.0, -0.9572, 0.1447, -0.866, -0.4786, 0.1447, -0.866, -0.4786, 0.141, -0.866, -0.4797, 0.141, -0.866, -0.4797, -0.1447, -0.866, 0.4786, -0.1447, -0.866, 0.4786, -0.141, -0.866, 0.4797, -0.141, -0.866, 0.4797, 0.2745, 0.0, -0.9616, 0.2745, 0.0, -0.9616, 0.2745, 0.0, -0.9616, 0.2745, 0.0, -0.9616, -0.2894, 0.0, 0.9572, -0.2894, 0.0, 0.9572, -0.2894, 0.0, 0.9572, -0.2894, 0.0, 0.9572, -0.1447, 0.866, 0.4786, -0.1447, 0.866, 0.4786, -0.141, 0.866, 0.4797, -0.141, 0.866, 0.4797, 0.1373, -0.866, -0.4808, 0.1373, -0.866, -0.4808, 0.1373, -0.866, -0.4808, 0.1373, -0.866, -0.4808, -0.2745, 0.0, 0.9616, -0.2745, 0.0, 0.9616, -0.2745, 0.0, 0.9616, -0.2745, 0.0, 0.9616, 0.141, 0.866, -0.4797, 0.1373, 0.866, -0.4808, 0.1373, 0.866, -0.4808, 0.141, 0.866, -0.4797, 0.141, -0.866, -0.4797, 0.1373, -0.866, -0.4808, 0.1373, -0.866, -0.4808, 0.141, -0.866, -0.4797, -0.141, 0.866, 0.4797, -0.1373, 0.866, 0.4808, -0.1373, 0.866, 0.4808, -0.141, 0.866, 0.4797, -0.141, -0.866, 0.4797, -0.1373, -0.866, 0.4808, -0.1373, -0.866, 0.4808, -0.141, -0.866, 0.4797, 0.336, 0.0, -0.9419, 0.336, 0.0, -0.9419, 0.336, 0.0, -0.9419, 0.336, 0.0, -0.9419, 0.1373, 0.866, -0.4808, 0.1373, 0.866, -0.4808, 0.1373, 0.866, -0.4808, 0.1373, 0.866, -0.4808, -0.1373, 0.866, 0.4808, -0.1373, 0.866, 0.4808, -0.1373, 0.866, 0.4808, -0.1373, 0.866, 0.4808, -0.1373, -0.866, 0.4808, -0.1373, -0.866, 0.4808, -0.1373, -0.866, 0.4808, -0.1373, -0.866, 0.4808, 0.2745, 0.0, -0.9616, 0.2745, 0.0, -0.9616, 0.2745, 0.0, -0.9616, 0.2745, 0.0, -0.9616, -0.2745, 0.0, 0.9616, -0.2745, 0.0, 0.9616, -0.2745, 0.0, 0.9616, -0.2745, 0.0, 0.9616, -0.9616, 0.0, -0.2745, -0.9616, 0.0, -0.2745, -0.9616, 0.0, -0.2745, -0.9616, 0.0, -0.2745, -0.9616, 0.0, -0.2745, -0.9616, 0.0, -0.2745, -0.2119, 0.0, 0.9773, -0.2119, 0.0, 0.9773, -0.2119, 0.0, 0.9773, -0.2119, 0.0, 0.9773, 0.1408, -0.8874, -0.4389, 0.1408, -0.8874, -0.4389, 0.1408, -0.8874, -0.4389, 0.1408, -0.8874, -0.4389, 0.1408, 0.8874, -0.4389, 0.1408, 0.8874, -0.4389, 0.1408, 0.8874, -0.4389, 0.1408, 0.8874, -0.4389, -0.1121, 0.8874, 0.4471, -0.1121, 0.8874, 0.4471, -0.1121, 0.8874, 0.4471, -0.1121, 0.8874, 0.4471, -0.1121, -0.8874, 0.4471, -0.1121, -0.8874, 0.4471, -0.1121, -0.8874, 0.4471, -0.1121, -0.8874, 0.4471, -0.1261, 0.9906, 0.05329, -0.1261, 0.9906, 0.05329, -0.1261, 0.9906, 0.05329, -0.1261, 0.9906, 0.05329, -0.5337, -0.765, -0.3605, -0.5337, -0.765, -0.3605, -0.5337, -0.765, -0.3605, -0.5337, -0.765, -0.3605, -0.1863, -0.9824, -0.01284, -0.1863, -0.9824, -0.01284, -0.1863, -0.9824, -0.01284, -0.1863, -0.9824, -0.01284, -0.532, 0.7661, -0.3606, -0.532, 0.7661, -0.3606, -0.532, 0.7661, -0.3606, -0.532, 0.7661, -0.3606, -0.3826, -0.8869, 0.2588, -0.3826, -0.8869, 0.2588, -0.3826, -0.8869, 0.2588, -0.3826, -0.8869, 0.2588, -0.3706, 0.8875, 0.2739, -0.3706, 0.8875, 0.2739, -0.3706, 0.8875, 0.2739, -0.3706, 0.8875, 0.2739, -0.05617, 0.969, 0.2407, -0.05617, 0.969, 0.2407, -0.05617, 0.969, 0.2407, -0.05617, 0.969, 0.2407, -0.1588, -0.9736, 0.1639, -0.1588, -0.9736, 0.1639, -0.1588, -0.9736, 0.1639, -0.1588, -0.9736, 0.1639, -0.385, 0.688, 0.6152, -0.385, 0.688, 0.6152, -0.385, 0.688, 0.6152, -0.385, 0.688, 0.6152, -0.02513, 0.8701, 0.4923, -0.02513, 0.8701, 0.4923, -0.02513, 0.8701, 0.4923, -0.02513, 0.8701, 0.4923, -0.4146, -0.6769, 0.6082, -0.4146, -0.6769, 0.6082, -0.4146, -0.6769, 0.6082, -0.4146, -0.6769, 0.6082, -0.1286, -0.8781, 0.4609, -0.1286, -0.8781, 0.4609, -0.1286, -0.8781, 0.4609, -0.1286, -0.8781, 0.4609, -0.4049, 0.0, 0.9144, -0.4049, 0.0, 0.9144, -0.4049, 0.0, 0.9144, -0.4049, 0.0, 0.9144, -0.1305, 0.1442, 0.9809, -0.1305, 0.1442, 0.9809, -0.1305, 0.1442, 0.9809, -0.1305, 0.1442, 0.9809, -0.09716, -0.282, 0.9545, -0.09716, -0.282, 0.9545, -0.09716, -0.282, 0.9545, -0.09716, -0.282, 0.9545, -0.1446, -0.133, 0.9805, -0.1446, -0.133, 0.9805, -0.1446, -0.133, 0.9805, -0.1446, -0.133, 0.9805, -0.06422, 0.2942, 0.9536, -0.06422, 0.2942, 0.9536, -0.06422, 0.2942, 0.9536, -0.06422, 0.2942, 0.9536, -0.1531, 0.0, 0.9882, -0.1531, 0.0, 0.9882, -0.1531, 0.0, 0.9882, -0.1531, 0.0, 0.9882, -0.8977, 0.434, 0.07549, -0.8977, 0.434, 0.07549, -0.8977, 0.434, 0.07549, -0.8977, 0.434, 0.07549, -0.997, 1.851e-07, 0.07776, -0.997, 1.851e-07, 0.07776, -0.997, 1.851e-07, 0.07776, -0.997, 1.851e-07, 0.07776, -0.2208, -0.9753, -0.001382, -0.2208, -0.9753, -0.001382, -0.2208, -0.9753, -0.001382, -0.2208, -0.9753, -0.001382, -0.9428, -0.3332, 0.01051, -0.9428, -0.3332, 0.01051, -0.9428, -0.3332, 0.01051, -0.9428, -0.3332, 0.01051, -0.03254, 0.9995, -0.004105, -0.03254, 0.9995, -0.004105, -0.03254, 0.9995, -0.004105, -0.03254, 0.9995, -0.004105, -0.4652, -0.07296, -0.8822, -0.4652, -0.07296, -0.8822, -0.4652, -0.07296, -0.8822, -0.4652, -0.07296, -0.8822, -0.5201, -0.09162, -0.8492, -0.5201, -0.09162, -0.8492, -0.5201, -0.09162, -0.8492, -0.5201, -0.09162, -0.8492, -0.05065, -0.4959, -0.8669, -0.05065, -0.4959, -0.8669, -0.05065, -0.4959, -0.8669, -0.05065, -0.4959, -0.8669, -0.4137, -0.2925, -0.8622, -0.4137, -0.2925, -0.8622, -0.4137, -0.2925, -0.8622, -0.4137, -0.2925, -0.8622, -0.08906, 0.1081, -0.9901, -0.08906, 0.1081, -0.9901, -0.08906, 0.1081, -0.9901, -0.08906, 0.1081, -0.9901, -0.7778, 0.608, -0.1592, -0.7778, 0.608, -0.1592, -0.7778, 0.608, -0.1592, -0.7778, 0.608, -0.1592, -0.9587, -0.01169, -0.2841, -0.9587, -0.01169, -0.2841, -0.9587, -0.01169, -0.2841, -0.9587, -0.01169, -0.2841, -0.2251, -0.9577, -0.1793, -0.2251, -0.9577, -0.1793, -0.2251, -0.9577, -0.1793, -0.2251, -0.9577, -0.1793, -0.7871, -0.59, -0.1796, -0.7871, -0.59, -0.1796, -0.7871, -0.59, -0.1796, -0.7871, -0.59, -0.1796, -0.3152, 0.9484, -0.03584, -0.3152, 0.9484, -0.03584, -0.3152, 0.9484, -0.03584, -0.3152, 0.9484, -0.03584, -0.7628, 0.6282, 0.1533, -0.7628, 0.6282, 0.1533, -0.7628, 0.6282, 0.1533, -0.7628, 0.6282, 0.1533, -0.9842, 0.01731, 0.1762, -0.9842, 0.01731, 0.1762, -0.9842, 0.01731, 0.1762, -0.9842, 0.01731, 0.1762, -0.2733, -0.9531, 0.1303, -0.2733, -0.9531, 0.1303, -0.2733, -0.9531, 0.1303, -0.2733, -0.9531, 0.1303, -0.7672, -0.6302, 0.119, -0.7672, -0.6302, 0.119, -0.7672, -0.6302, 0.119, -0.7672, -0.6302, 0.119, -0.2351, 0.9646, 0.1196, -0.2351, 0.9646, 0.1196, -0.2351, 0.9646, 0.1196, -0.2351, 0.9646, 0.1196, -0.2107, 0.3029, 0.9295, -0.2107, 0.3029, 0.9295, -0.2107, 0.3029, 0.9295, -0.2107, 0.3029, 0.9295, -0.2648, 0.01337, 0.9642, -0.2648, 0.01337, 0.9642, -0.2648, 0.01337, 0.9642, -0.2648, 0.01337, 0.9642, -0.1613, -0.2551, 0.9534, -0.1613, -0.2551, 0.9534, -0.1613, -0.2551, 0.9534, -0.1613, -0.2551, 0.9534, 0.9995, 0.0, 0.03027, 0.9995, 0.0, 0.03027, 0.9995, 0.0, 0.03027, 0.9995, 0.0, 0.03027, 0.5463, -0.8255, 0.1419, 0.5463, -0.8255, 0.1419, 0.5463, -0.8255, 0.1419, 0.5463, -0.8255, 0.1419, 0.5512, 0.8329, -0.0501, 0.5512, 0.8329, -0.0501, 0.5512, 0.8329, -0.0501, 0.5512, 0.8329, -0.0501, -0.5254, 0.8483, -0.06528, -0.5254, 0.8483, -0.06528, -0.5254, 0.8483, -0.06528, -0.5254, 0.8483, -0.06528, -0.4699, 0.8138, 0.3419, -0.4699, 0.8138, 0.3419, -0.4699, 0.8138, 0.3419, -0.4699, 0.8138, 0.3419, -0.9998, -3.159e-07, -0.02189, -0.9998, -3.159e-07, -0.02189, -0.9998, -3.159e-07, -0.02189, -0.9998, -3.159e-07, -0.02189, -0.522, -0.8429, 0.1307, -0.522, -0.8429, 0.1307, -0.522, -0.8429, 0.1307, -0.522, -0.8429, 0.1307, 0.5437, 0.8316, -0.1132, 0.5437, 0.8316, -0.1132, 0.5437, 0.8316, -0.1132, 0.5437, 0.8316, -0.1132, -3.442e-10, 0.0, -1.0, -3.442e-10, 0.0, -1.0, -3.442e-10, 0.0, -1.0, -3.442e-10, 0.0, -1.0, -3.442e-10, 0.0, -1.0, -3.442e-10, 0.0, -1.0, -0.9397, -2.177e-07, 0.3419, -0.9397, -2.177e-07, 0.3419, -0.9397, -2.177e-07, 0.3419, -0.9397, -2.177e-07, 0.3419, 0.4699, -0.8138, 0.3419, 0.4699, -0.8138, 0.3419, 0.4699, -0.8138, 0.3419, 0.4699, -0.8138, 0.3419, 0.4699, 0.8138, 0.3419, 0.4699, 0.8138, 0.3419, 0.4699, 0.8138, 0.3419, 0.4699, 0.8138, 0.3419, -0.4699, -0.8138, 0.3419, -0.4699, -0.8138, 0.3419, -0.4699, -0.8138, 0.3419, -0.4699, -0.8138, 0.3419, 0.9397, 0.0, 0.3419, 0.9397, 0.0, 0.3419, 0.9397, 0.0, 0.3419, 0.9397, 0.0, 0.3419, 0.1522, 0.9883, 0.004633, 0.1522, 0.9883, 0.004633, 0.1522, 0.9883, 0.004633, 0.1522, 0.9883, 0.004633, -0.4, -0.7794, -0.4823, -0.4, -0.7794, -0.4823, -0.4, -0.7794, -0.4823, -0.4, -0.7794, -0.4823, 0.5287, -0.7877, -0.3162, 0.5287, -0.7877, -0.3162, 0.5287, -0.7877, -0.3162, 0.5287, -0.7877, -0.3162, 0.9913, 3.464e-07, -0.1313, 0.9913, 3.464e-07, -0.1313, 0.9913, 3.464e-07, -0.1313, 0.9913, 3.464e-07, -0.1313, -0.4441, 0.8483, -0.2883, -0.4441, 0.8483, -0.2883, -0.4441, 0.8483, -0.2883, -0.4441, 0.8483, -0.2883, -0.861, -4.266e-08, -0.5085, -0.861, -4.266e-08, -0.5085, -0.861, -4.266e-08, -0.5085, -0.861, -4.266e-08, -0.5085, 0.1759, -0.9844, 0.003097, 0.1759, -0.9844, 0.003097, 0.1759, -0.9844, 0.003097, 0.1759, -0.9844, 0.003097, 0.5, 0.8657, 0.02456, 0.5, 0.8657, 0.02456, 0.5, 0.8657, 0.02456, 0.5, 0.8657, 0.02456, 0.9988, 4.272e-07, 0.04907, 0.9988, 4.272e-07, 0.04907, 0.9988, 4.272e-07, 0.04907, 0.9988, 4.272e-07, 0.04907, -0.006121, -0.3852, -0.9228, -0.006121, -0.3852, -0.9228, -1.031e-07, -0.3852, -0.9228, -1.031e-07, -0.3852, -0.9228, -0.06201, 0.4837, -0.873, -0.06201, 0.4837, -0.873, -0.06201, 0.4837, -0.873, -0.06201, 0.4837, -0.873, 0.5, -0.8657, 0.02456, 0.5, -0.8657, 0.02456, 0.5, -0.8657, 0.02456, 0.5, -0.8657, 0.02456, 0.5545, -0.8279, 0.08457, 0.5545, -0.8279, 0.08457, 0.5545, -0.8279, 0.08457, 0.5545, -0.8279, 0.08457, 0.5535, 0.8285, 0.08519, 0.5535, 0.8285, 0.08519, 0.5535, 0.8285, 0.08519, 0.5535, 0.8285, 0.08519, 0.9978, 4.211e-07, 0.06597, 0.9978, 4.211e-07, 0.06597, 0.9978, 4.211e-07, 0.06597, 0.9978, 4.211e-07, 0.06597, -0.1447, 0.866, -0.4786, -0.141, 0.866, -0.4797, -0.141, 0.866, -0.4797, -0.1447, 0.866, -0.4786, -0.2894, 0.0, -0.9572, -0.2894, 0.0, -0.9572, -0.2894, 0.0, -0.9572, -0.2894, 0.0, -0.9572, -0.1447, -0.866, -0.4786, -0.141, -0.866, -0.4797, -0.141, -0.866, -0.4797, -0.1447, -0.866, -0.4786, 0.1447, -0.866, 0.4786, 0.141, -0.866, 0.4797, 0.141, -0.866, 0.4797, 0.1447, -0.866, 0.4786, -0.2745, 0.0, -0.9616, -0.2745, 0.0, -0.9616, -0.2745, 0.0, -0.9616, -0.2745, 0.0, -0.9616, 0.2894, 0.0, 0.9572, 0.2894, 0.0, 0.9572, 0.2894, 0.0, 0.9572, 0.2894, 0.0, 0.9572, 0.1447, 0.866, 0.4786, 0.141, 0.866, 0.4797, 0.141, 0.866, 0.4797, 0.1447, 0.866, 0.4786, -0.1373, -0.866, -0.4808, -0.1373, -0.866, -0.4808, -0.1373, -0.866, -0.4808, -0.1373, -0.866, -0.4808, 0.2745, 0.0, 0.9616, 0.2745, 0.0, 0.9616, 0.2745, 0.0, 0.9616, 0.2745, 0.0, 0.9616, -0.141, 0.866, -0.4797, -0.141, 0.866, -0.4797, -0.1373, 0.866, -0.4808, -0.1373, 0.866, -0.4808, -0.141, -0.866, -0.4797, -0.141, -0.866, -0.4797, -0.1373, -0.866, -0.4808, -0.1373, -0.866, -0.4808, 0.141, 0.866, 0.4797, 0.141, 0.866, 0.4797, 0.1373, 0.866, 0.4808, 0.1373, 0.866, 0.4808, 0.141, -0.866, 0.4797, 0.141, -0.866, 0.4797, 0.1373, -0.866, 0.4808, 0.1373, -0.866, 0.4808, -0.336, 0.0, -0.9419, -0.336, 0.0, -0.9419, -0.336, 0.0, -0.9419, -0.336, 0.0, -0.9419, -0.1373, 0.866, -0.4808, -0.1373, 0.866, -0.4808, -0.1373, 0.866, -0.4808, -0.1373, 0.866, -0.4808, 0.1373, 0.866, 0.4808, 0.1373, 0.866, 0.4808, 0.1373, 0.866, 0.4808, 0.1373, 0.866, 0.4808, 0.1373, -0.866, 0.4808, 0.1373, -0.866, 0.4808, 0.1373, -0.866, 0.4808, 0.1373, -0.866, 0.4808, -0.2745, 0.0, -0.9616, -0.2745, 0.0, -0.9616, -0.2745, 0.0, -0.9616, -0.2745, 0.0, -0.9616, 0.2745, 0.0, 0.9616, 0.2745, 0.0, 0.9616, 0.2745, 0.0, 0.9616, 0.2745, 0.0, 0.9616, 0.9616, -2.729e-07, -0.2745, 0.9616, -2.729e-07, -0.2745, 0.9616, -2.729e-07, -0.2745, 0.9616, -2.729e-07, -0.2745, 0.9616, -2.729e-07, -0.2745, 0.9616, -2.729e-07, -0.2745, 0.2119, 0.0, 0.9773, 0.2119, 0.0, 0.9773, 0.2119, 0.0, 0.9773, 0.2119, 0.0, 0.9773, -0.1408, -0.8874, -0.4389, -0.1408, -0.8874, -0.4389, -0.1408, -0.8874, -0.4389, -0.1408, -0.8874, -0.4389, -0.1408, 0.8874, -0.4389, -0.1408, 0.8874, -0.4389, -0.1408, 0.8874, -0.4389, -0.1408, 0.8874, -0.4389, 0.1121, 0.8874, 0.4471, 0.1121, 0.8874, 0.4471, 0.1121, 0.8874, 0.4471, 0.1121, 0.8874, 0.4471, 0.1121, -0.8874, 0.4471, 0.1121, -0.8874, 0.4471, 0.1121, -0.8874, 0.4471, 0.1121, -0.8874, 0.4471, 0.1261, 0.9906, 0.05329, 0.1261, 0.9906, 0.05329, 0.1261, 0.9906, 0.05329, 0.1261, 0.9906, 0.05329, 0.5337, -0.765, -0.3605, 0.5337, -0.765, -0.3605, 0.5337, -0.765, -0.3605, 0.5337, -0.765, -0.3605, 0.1863, -0.9824, -0.01284, 0.1863, -0.9824, -0.01284, 0.1863, -0.9824, -0.01284, 0.1863, -0.9824, -0.01284, 0.532, 0.7661, -0.3606, 0.532, 0.7661, -0.3606, 0.532, 0.7661, -0.3606, 0.532, 0.7661, -0.3606, 0.3826, -0.8869, 0.2588, 0.3826, -0.8869, 0.2588, 0.3826, -0.8869, 0.2588, 0.3826, -0.8869, 0.2588, 0.3706, 0.8875, 0.2739, 0.3706, 0.8875, 0.2739, 0.3706, 0.8875, 0.2739, 0.3706, 0.8875, 0.2739, 0.05617, 0.969, 0.2407, 0.05617, 0.969, 0.2407, 0.05617, 0.969, 0.2407, 0.05617, 0.969, 0.2407, 0.1588, -0.9736, 0.1639, 0.1588, -0.9736, 0.1639, 0.1588, -0.9736, 0.1639, 0.1588, -0.9736, 0.1639, 0.385, 0.688, 0.6152, 0.385, 0.688, 0.6152, 0.385, 0.688, 0.6152, 0.385, 0.688, 0.6152, 0.02513, 0.8701, 0.4923, 0.02513, 0.8701, 0.4923, 0.02513, 0.8701, 0.4923, 0.02513, 0.8701, 0.4923, 0.4146, -0.6769, 0.6082, 0.4146, -0.6769, 0.6082, 0.4146, -0.6769, 0.6082, 0.4146, -0.6769, 0.6082, 0.1286, -0.8781, 0.4609, 0.1286, -0.8781, 0.4609, 0.1286, -0.8781, 0.4609, 0.1286, -0.8781, 0.4609, 0.4049, 0.0, 0.9144, 0.4049, 0.0, 0.9144, 0.4049, 0.0, 0.9144, 0.4049, 0.0, 0.9144, 0.1305, 0.1442, 0.9809, 0.1305, 0.1442, 0.9809, 0.1305, 0.1442, 0.9809, 0.1305, 0.1442, 0.9809, 0.09716, -0.282, 0.9545, 0.09716, -0.282, 0.9545, 0.09716, -0.282, 0.9545, 0.09716, -0.282, 0.9545, 0.1446, -0.133, 0.9805, 0.1446, -0.133, 0.9805, 0.1446, -0.133, 0.9805, 0.1446, -0.133, 0.9805, 0.06422, 0.2942, 0.9536, 0.06422, 0.2942, 0.9536, 0.06422, 0.2942, 0.9536, 0.06422, 0.2942, 0.9536, 0.1531, 0.0, 0.9882, 0.1531, 0.0, 0.9882, 0.1531, 0.0, 0.9882, 0.1531, 0.0, 0.9882, 0.8977, 0.434, 0.07549, 0.8977, 0.434, 0.07549, 0.8977, 0.434, 0.07549, 0.8977, 0.434, 0.07549, 0.997, 1.851e-07, 0.07776, 0.997, 1.851e-07, 0.07776, 0.997, 1.851e-07, 0.07776, 0.997, 1.851e-07, 0.07776, 0.2208, -0.9753, -0.001382, 0.2208, -0.9753, -0.001382, 0.2208, -0.9753, -0.001382, 0.2208, -0.9753, -0.001382, 0.9428, -0.3332, 0.01051, 0.9428, -0.3332, 0.01051, 0.9428, -0.3332, 0.01051, 0.9428, -0.3332, 0.01051, 0.03254, 0.9995, -0.004105, 0.03254, 0.9995, -0.004105, 0.03254, 0.9995, -0.004105, 0.03254, 0.9995, -0.004105, 0.4652, -0.07296, -0.8822, 0.4652, -0.07296, -0.8822, 0.4652, -0.07296, -0.8822, 0.4652, -0.07296, -0.8822, 0.5201, -0.09162, -0.8492, 0.5201, -0.09162, -0.8492, 0.5201, -0.09162, -0.8492, 0.5201, -0.09162, -0.8492, 0.05065, -0.4959, -0.8669, 0.05065, -0.4959, -0.8669, 0.05065, -0.4959, -0.8669, 0.05065, -0.4959, -0.8669, 0.4137, -0.2925, -0.8622, 0.4137, -0.2925, -0.8622, 0.4137, -0.2925, -0.8622, 0.4137, -0.2925, -0.8622, 0.08906, 0.1081, -0.9901, 0.08906, 0.1081, -0.9901, 0.08906, 0.1081, -0.9901, 0.08906, 0.1081, -0.9901, 0.7778, 0.608, -0.1592, 0.7778, 0.608, -0.1592, 0.7778, 0.608, -0.1592, 0.7778, 0.608, -0.1592, 0.9587, -0.01169, -0.2841, 0.9587, -0.01169, -0.2841, 0.9587, -0.01169, -0.2841, 0.9587, -0.01169, -0.2841, 0.2251, -0.9577, -0.1793, 0.2251, -0.9577, -0.1793, 0.2251, -0.9577, -0.1793, 0.2251, -0.9577, -0.1793, 0.7871, -0.59, -0.1796, 0.7871, -0.59, -0.1796, 0.7871, -0.59, -0.1796, 0.7871, -0.59, -0.1796, 0.3152, 0.9484, -0.03584, 0.3152, 0.9484, -0.03584, 0.3152, 0.9484, -0.03584, 0.3152, 0.9484, -0.03584, 0.7628, 0.6282, 0.1533, 0.7628, 0.6282, 0.1533, 0.7628, 0.6282, 0.1533, 0.7628, 0.6282, 0.1533, 0.9842, 0.01731, 0.1762, 0.9842, 0.01731, 0.1762, 0.9842, 0.01731, 0.1762, 0.9842, 0.01731, 0.1762, 0.2733, -0.9531, 0.1303, 0.2733, -0.9531, 0.1303, 0.2733, -0.9531, 0.1303, 0.2733, -0.9531, 0.1303, 0.7672, -0.6302, 0.119, 0.7672, -0.6302, 0.119, 0.7672, -0.6302, 0.119, 0.7672, -0.6302, 0.119, 0.2351, 0.9646, 0.1196, 0.2351, 0.9646, 0.1196, 0.2351, 0.9646, 0.1196, 0.2351, 0.9646, 0.1196, 0.2107, 0.3029, 0.9295, 0.2107, 0.3029, 0.9295, 0.2107, 0.3029, 0.9295, 0.2107, 0.3029, 0.9295, 0.2648, 0.01337, 0.9642, 0.2648, 0.01337, 0.9642, 0.2648, 0.01337, 0.9642, 0.2648, 0.01337, 0.9642, 0.1613, -0.2551, 0.9534, 0.1613, -0.2551, 0.9534, 0.1613, -0.2551, 0.9534, 0.1613, -0.2551, 0.9534])] * 3)])
arm_metarig = bpy.data.armatures.new('metarig')  # bones are not reproduced

# ---- objects
ob_zombie = bpy.data.objects.new('Zombie', me_cube_002)
ob_metarig = bpy.data.objects.new('metarig', arm_metarig)

# ---- transforms, parenting, visibility, modifiers, constraints
ob_zombie.parent = ob_metarig
ob_zombie.matrix_parent_inverse = Matrix(((1.728, -0.0, 0.0, -0.0), (-0.0, 1.728, -0.0, 0.0), (0.0, -0.0, 1.728, -0.0), (-0.0, 0.0, -0.0, 1.0)))
ob_zombie.location = (0.0, 0.0, 0.0)
ob_zombie.color = (0.8, 0.8, 0.8, 1.0)
_vg = ob_zombie.vertex_groups.new(name='Root')
for _i, _w in zip([9, 11, 20, 21, 24, 25, 28, 29, 95, 97, 106, 107, 108, 109, 112, 113, 114, 115, 118, 119, 120, 121, 154, 155], [0.006701, 0.03749, 0.1263, 0.1036, 0.1162, 0.1115, 0.007437, 0.01498, 0.006701, 0.03749, 0.1263, 0.1036, 0.8354, 0.8395, 0.1162, 0.1115, 0.644, 0.6399, 0.007437, 0.01498, 0.09949, 0.08975, 0.0361, 0.04098]): _vg.add([_i], _w, 'REPLACE')
_vg = ob_zombie.vertex_groups.new(name='Spine1')
for _i, _w in zip([20, 21, 24, 25, 26, 27, 28, 29, 60, 61, 62, 63, 64, 65, 106, 107, 112, 113, 114, 115, 116, 117, 118, 119, 120, 121, 152, 153, 154, 155, 156, 157, 158, 159, 160, 161, 162, 163], [0.01282, 0.0104, 0.04343, 0.04211, 0.02993, 0.02831, 0.5253, 0.5099, 0.2619, 0.2688, 0.0749, 0.08664, 0.001707, 0.002932, 0.01282, 0.0104, 0.04343, 0.04211, 0.0925, 0.08564, 0.02993, 0.02831, 0.5253, 0.5099, 0.6096, 0.6154, 0.2619, 0.2688, 0.5083, 0.5226, 0.0749, 0.08664, 0.1888, 0.182, 0.001707, 0.002932, 0.0751, 0.067]): _vg.add([_i], _w, 'REPLACE')
_vg = ob_zombie.vertex_groups.new(name='Spine2')
for _i, _w in zip([28, 29, 60, 61, 62, 63, 64, 65, 66, 68, 69, 118, 119, 120, 121, 152, 153, 154, 155, 156, 157, 158, 159, 160, 161, 162, 163, 164, 166, 167, 168, 169, 174, 175], [0.005692, 0.003676, 0.03916, 0.03798, 0.05999, 0.06095, 0.02247, 0.03036, 0.01332, 0.1472, 0.07482, 0.005692, 0.003676, 0.07094, 0.06907, 0.03916, 0.03798, 0.1854, 0.1635, 0.05999, 0.06095, 0.4787, 0.4656, 0.02247, 0.03036, 0.5026, 0.5109, 0.01332, 0.1472, 0.07482, 0.4906, 0.4005, 0.02413, 0.05629]): _vg.add([_i], _w, 'REPLACE')
_vg = ob_zombie.vertex_groups.new(name='Shoulder.L')
for _i, _w in zip([18, 22, 23, 24, 26, 27, 28, 29, 30, 32, 33, 34, 35, 36, 38, 40, 60, 61, 62, 63, 64, 65, 66, 67, 68, 69, 70, 71, 72, 73, 120, 121, 154, 155, 158, 159, 162, 163, 168, 169, 174, 175], [0.003291, 0.03711, 0.02967, 0.001152, 0.7663, 0.7564, 0.2679, 0.2952, 0.1728, 0.1598, 0.007633, 0.08208, 0.006105, 0.08432, 0.8595, 0.8777, 0.5318, 0.5119, 0.7523, 0.7488, 0.8802, 0.8716, 0.8679, 0.9496, 0.7167, 0.8315, 0.101, 0.05589, 0.05092, 0.05099, 0.06865, 0.06735, 0.09801, 0.09535, 0.1307, 0.1328, 0.1728, 0.1602, 0.1262, 0.2046, 0.007137, 0.03629]): _vg.add([_i], _w, 'REPLACE')
_vg = ob_zombie.vertex_groups.new(name='UpperArm.L')
for _i, _w in zip([26, 27, 28, 29, 30, 31, 32, 33, 34, 35, 36, 37, 38, 39, 40, 41, 42, 43, 44, 45, 46, 47, 48, 49, 50, 51, 52, 53, 60, 61, 62, 63, 64, 65, 154, 155], [0.1482, 0.1564, 0.04964, 0.03255, 0.7891, 0.809, 0.8086, 0.7845, 0.9086, 0.785, 0.9108, 0.8102, 0.1193, 0.8219, 0.09989, 0.8208, 0.3469, 0.3546, 0.3476, 0.3551, 0.3578, 0.3579, 0.08281, 0.08406, 0.08458, 0.08416, 0.08391, 0.08561, 0.09549, 0.1109, 0.08664, 0.07969, 0.02395, 0.04221, 0.00236, 0.001395]): _vg.add([_i], _w, 'REPLACE')
_vg = ob_zombie.vertex_groups.new(name='LowerArm.L')
for _i, _w in zip([31, 33, 35, 37, 39, 41, 42, 43, 44, 45, 46, 47, 48, 49, 50, 51, 52, 53, 54, 55, 56, 57, 58, 59], [0.1795, 0.1836, 0.1839, 0.1784, 0.1732, 0.1744, 0.6397, 0.64, 0.6392, 0.6396, 0.6398, 0.6398, 0.9143, 0.9145, 0.9125, 0.9144, 0.9154, 0.9137, 0.9952, 0.9956, 0.9951, 0.9955, 0.9948, 0.9947]): _vg.add([_i], _w, 'REPLACE')
_vg = ob_zombie.vertex_groups.new(name='Head')
for _i, _w in zip([66, 67, 68, 69, 70, 71, 72, 73, 74, 75, 76, 77, 78, 79, 80, 81, 82, 83, 84, 85, 159, 162, 163, 164, 165, 166, 167, 168, 169, 170, 171, 172, 173, 174, 175, 176, 177, 178, 179, 180, 181, 182, 183, 184, 185, 186, 187, 188, 189, 190, 191, 192, 193, 194, 195], [0.0944, 0.02809, 0.1211, 0.08458, 0.8891, 0.94, 0.9276, 0.9354, 0.9851, 0.9872, 0.9846, 0.9861, 0.9948, 0.9954, 0.9942, 0.9954, 0.9984, 0.9987, 0.9977, 0.9987, 0.0159, 0.05387, 0.07893, 0.0944, 0.02809, 0.1211, 0.08458, 0.2445, 0.1629, 0.8891, 0.94, 0.9276, 0.9354, 0.9298, 0.8672, 0.9851, 0.9872, 0.9846, 0.9861, 0.9856, 0.9749, 0.9948, 0.9954, 0.9942, 0.9954, 0.9945, 0.9909, 0.9984, 0.9987, 0.9977, 0.9987, 0.9987, 0.9976, 0.9994, 0.9994]): _vg.add([_i], _w, 'REPLACE')
_vg = ob_zombie.vertex_groups.new(name='Shoulder.R')
for _i, _w in zip([104, 110, 111, 112, 116, 117, 118, 119, 120, 121, 122, 124, 125, 126, 127, 128, 130, 132, 152, 153, 154, 155, 156, 157, 158, 159, 160, 161, 162, 163, 164, 165, 166, 167, 168, 169, 170, 171, 172, 173, 174, 175], [0.003291, 0.03711, 0.02967, 0.001152, 0.7663, 0.7564, 0.2679, 0.2952, 0.06865, 0.06735, 0.1728, 0.1598, 0.007633, 0.08208, 0.006105, 0.08432, 0.8595, 0.8777, 0.5318, 0.5119, 0.09801, 0.09535, 0.7523, 0.7488, 0.1307, 0.1328, 0.8802, 0.8716, 0.1728, 0.1602, 0.8679, 0.9496, 0.7167, 0.8315, 0.1262, 0.2046, 0.101, 0.05589, 0.05092, 0.05099, 0.007137, 0.03629]): _vg.add([_i], _w, 'REPLACE')
_vg = ob_zombie.vertex_groups.new(name='UpperArm.R')
for _i, _w in zip([116, 117, 118, 119, 122, 123, 124, 125, 126, 127, 128, 129, 130, 131, 132, 133, 134, 135, 136, 137, 138, 139, 140, 141, 142, 143, 144, 145, 152, 153, 154, 155, 156, 157, 160, 161], [0.1482, 0.1564, 0.04964, 0.03255, 0.7891, 0.809, 0.8086, 0.7845, 0.9086, 0.785, 0.9108, 0.8102, 0.1193, 0.8219, 0.09989, 0.8208, 0.3469, 0.3546, 0.3476, 0.3551, 0.3578, 0.3579, 0.08281, 0.08406, 0.08458, 0.08416, 0.08391, 0.08561, 0.09549, 0.1109, 0.00236, 0.001395, 0.08664, 0.07969, 0.02395, 0.04221]): _vg.add([_i], _w, 'REPLACE')
_vg = ob_zombie.vertex_groups.new(name='LowerArm.R')
for _i, _w in zip([123, 125, 127, 129, 131, 133, 134, 135, 136, 137, 138, 139, 140, 141, 142, 143, 144, 145, 146, 147, 148, 149, 150, 151], [0.1795, 0.1836, 0.1839, 0.1784, 0.1732, 0.1744, 0.6397, 0.64, 0.6392, 0.6396, 0.6398, 0.6398, 0.9143, 0.9145, 0.9125, 0.9144, 0.9154, 0.9137, 0.9952, 0.9956, 0.9951, 0.9955, 0.9948, 0.9947]): _vg.add([_i], _w, 'REPLACE')
_vg = ob_zombie.vertex_groups.new(name='UpperLeg.L')
for _i, _w in zip([0, 1, 2, 3, 4, 5, 6, 7, 8, 9, 10, 11, 18, 19, 20, 21, 22, 23, 24, 25, 26, 27, 28, 29, 60, 61, 108, 109, 114, 115, 120, 121, 154, 155], [0.05236, 0.8782, 0.05167, 0.9415, 0.02595, 0.5552, 0.02142, 0.5096, 0.03118, 0.5362, 0.04834, 0.8391, 0.9065, 0.935, 0.8141, 0.7898, 0.9006, 0.9164, 0.7998, 0.7801, 0.01825, 0.02242, 0.09643, 0.08779, 0.03878, 0.03266, 0.05743, 0.0646, 0.1047, 0.1172, 0.02855, 0.0317, 0.004613, 0.01369]): _vg.add([_i], _w, 'REPLACE')
_vg = ob_zombie.vertex_groups.new(name='LowerLeg.L')
for _i, _w in zip([0, 1, 2, 3, 4, 5, 6, 7, 8, 9, 10, 11, 12, 13, 14, 15, 16, 17, 18, 21, 25, 108], [0.9469, 0.1196, 0.9481, 0.04863, 0.9618, 0.4427, 0.9635, 0.4822, 0.9575, 0.4339, 0.9489, 0.1156, 0.9806, 0.9809, 0.9754, 0.9848, 0.9796, 0.9805, 0.02705, 0.05706, 0.01902, 0.002366]): _vg.add([_i], _w, 'REPLACE')
_vg = ob_zombie.vertex_groups.new(name='UpperLeg.R')
for _i, _w in zip([86, 87, 88, 89, 90, 91, 92, 93, 94, 95, 96, 97, 104, 105, 106, 107, 108, 109, 110, 111, 112, 113, 114, 115, 116, 117, 118, 119, 120, 121, 152, 153, 154, 155], [0.05236, 0.8782, 0.05167, 0.9415, 0.02595, 0.5552, 0.02142, 0.5096, 0.03118, 0.5362, 0.04834, 0.8391, 0.9065, 0.935, 0.8141, 0.7898, 0.05743, 0.0646, 0.9006, 0.9164, 0.7998, 0.7801, 0.1047, 0.1172, 0.01825, 0.02242, 0.09643, 0.08779, 0.02855, 0.0317, 0.03878, 0.03266, 0.004613, 0.01369]): _vg.add([_i], _w, 'REPLACE')
_vg = ob_zombie.vertex_groups.new(name='LowerLeg.R')
for _i, _w in zip([86, 87, 88, 89, 90, 91, 92, 93, 94, 95, 96, 97, 98, 99, 100, 101, 102, 103, 104, 107, 108, 113], [0.9469, 0.1196, 0.9481, 0.04863, 0.9618, 0.4427, 0.9635, 0.4822, 0.9575, 0.4339, 0.9489, 0.1156, 0.9806, 0.9809, 0.9754, 0.9848, 0.9796, 0.9805, 0.02705, 0.05706, 0.002366, 0.01902]): _vg.add([_i], _w, 'REPLACE')
_vg = ob_zombie.vertex_groups.new(name='spine')
_vg = ob_zombie.vertex_groups.new(name='spine.001')
for _i, _w in zip([29, 61, 114, 116, 119, 120, 153, 154, 157, 158], [0.0936, 0.05412, 0.0107, 0.003729, 0.2999, 0.3911, 0.1458, 0.1619, 0.04877, 0.05713]): _vg.add([_i], _w, 'REPLACE')
_vg = ob_zombie.vertex_groups.new(name='spine.002')
for _i, _w in zip([24, 26, 27, 28, 29, 60, 61, 62, 63, 65, 112, 115, 116, 117, 118, 119, 120, 121, 152, 153, 154, 155, 156, 157, 158, 159, 162], [0.02023, 0.03478, 0.05238, 0.6075, 0.3559, 0.2675, 0.1922, 0.04991, 0.06884, 0.001317, 0.02072, 0.04035, 0.02097, 0.05119, 0.6131, 0.2771, 0.2089, 0.8226, 0.2694, 0.1572, 0.3194, 0.7204, 0.05022, 0.05836, 0.1111, 0.1148, 0.0223]): _vg.add([_i], _w, 'REPLACE')
_vg = ob_zombie.vertex_groups.new(name='spine.003')
for _i, _w in zip([60, 61, 62, 63, 64, 65, 68, 69, 120, 152, 153, 154, 155, 156, 157, 158, 159, 160, 161, 162, 163, 167, 168, 169], [0.0193, 0.02006, 0.05807, 0.05547, 0.03276, 0.02964, 0.004124, 0.03005, 0.02944, 0.01906, 0.01579, 0.1248, 0.1196, 0.05792, 0.05476, 0.3701, 0.6864, 0.03171, 0.02869, 0.3519, 0.6513, 0.02654, 0.02915, 0.06995]): _vg.add([_i], _w, 'REPLACE')
_vg = ob_zombie.vertex_groups.new(name='spine.004')
for _i, _w in zip([38, 40, 63, 64, 65, 66, 67, 68, 69, 70, 71, 72, 73, 130, 132, 157, 158, 159, 160, 161, 162, 163, 164, 165, 166, 167, 168, 169, 170, 171, 172, 173, 174, 175], [0.01091, 0.009252, 0.01499, 0.0753, 0.07635, 0.7245, 0.4604, 0.79, 0.3954, 0.06747, 0.04421, 0.009666, 0.04153, 0.01544, 0.0108, 0.01557, 0.06744, 0.03494, 0.08049, 0.07778, 0.1808, 0.211, 0.7677, 0.4728, 0.8212, 0.4023, 0.3621, 0.8672, 0.06624, 0.04425, 0.007999, 0.04196, 0.03396, 0.03593]): _vg.add([_i], _w, 'REPLACE')
_vg = ob_zombie.vertex_groups.new(name='spine.005')
for _i, _w in zip([40, 63, 65, 66, 67, 68, 69, 70, 71, 72, 73, 74, 75, 77, 78, 79, 81, 132, 157, 158, 161, 162, 164, 165, 166, 167, 168, 170, 171, 172, 173, 174, 175, 176, 177, 179, 180, 182, 183, 185], [0.004533, 0.01293, 0.07309, 0.1814, 0.4088, 0.06389, 0.4025, 0.7233, 0.7202, 0.208, 0.2879, 0.08453, 0.08497, 0.07389, 8.266e-05, 0.008469, 0.000559, 0.00453, 0.01272, 0.06836, 0.07336, 0.1846, 0.1585, 0.4104, 0.05209, 0.406, 0.3867, 0.7399, 0.7262, 0.2105, 0.2892, 0.1597, 0.07477, 0.08836, 0.0872, 0.07507, 0.05617, 0.004065, 0.01159, 0.002455]): _vg.add([_i], _w, 'REPLACE')
_vg = ob_zombie.vertex_groups.new(name='spine.006')
for _i, _w in zip([67, 68, 69, 70, 71, 72, 73, 74, 75, 76, 77, 78, 79, 80, 81, 82, 83, 84, 85, 162, 165, 166, 167, 168, 169, 170, 171, 172, 173, 174, 175, 176, 177, 178, 179, 180, 181, 182, 183, 184, 185, 186, 187, 188, 189, 190, 191, 192, 193, 194, 195], [0.0505, 0.04481, 0.09088, 0.2021, 0.2245, 0.7586, 0.6558, 0.9063, 0.9043, 0.9755, 0.9144, 0.9721, 0.9672, 0.9865, 0.9711, 0.9939, 0.9927, 0.9947, 0.9927, 0.04697, 0.03981, 0.03197, 0.08635, 0.1694, 0.04241, 0.1883, 0.2194, 0.7575, 0.6548, 0.7889, 0.8788, 0.9025, 0.902, 0.9747, 0.9132, 0.9334, 0.9689, 0.97, 0.9655, 0.9855, 0.9701, 0.9761, 0.9893, 0.993, 0.992, 0.9942, 0.9923, 0.994, 0.9966, 0.9992, 0.9974]): _vg.add([_i], _w, 'REPLACE')
_vg = ob_zombie.vertex_groups.new(name='shoulder.L')
for _i, _w in zip([104, 105, 110, 111, 116, 117, 118, 119, 120, 121, 122, 124, 125, 126, 127, 128, 130, 132, 152, 153, 154, 155, 156, 157, 158, 159, 160, 161, 162, 163, 164, 165, 166, 167], [0.01566, 0.01047, 0.04762, 0.03927, 0.6807, 0.6824, 0.2215, 0.2184, 0.0703, 0.01673, 0.1837, 0.1298, 0.01349, 0.04491, 0.008621, 0.07149, 0.8101, 0.749, 0.5612, 0.4376, 0.1051, 0.05462, 0.7898, 0.6214, 0.1179, 0.06766, 0.82, 0.6568, 0.07327, 0.0423, 0.03495, 0.04055, 0.05973, 0.03446]): _vg.add([_i], _w, 'REPLACE')
_vg = ob_zombie.vertex_groups.new(name='upper_arm.L')
for _i, _w in zip([116, 117, 118, 119, 122, 123, 124, 125, 126, 127, 128, 129, 130, 131, 132, 133, 134, 135, 136, 137, 138, 139, 140, 141, 142, 143, 144, 145, 152, 153, 156, 157, 160, 161], [0.1933, 0.201, 0.03285, 0.03441, 0.755, 0.7842, 0.8392, 0.747, 0.9452, 0.764, 0.9169, 0.8243, 0.1254, 0.8587, 0.1516, 0.8333, 0.3591, 0.3541, 0.363, 0.3571, 0.3327, 0.3364, 0.09872, 0.0849, 0.1015, 0.08617, 0.06657, 0.06863, 0.07795, 0.1112, 0.0601, 0.1007, 0.001003, 0.07859]): _vg.add([_i], _w, 'REPLACE')
_vg = ob_zombie.vertex_groups.new(name='forearm.L')
for _i, _w in zip([123, 125, 127, 129, 131, 133, 134, 135, 136, 137, 138, 139, 140, 141, 142, 143, 144, 145, 146, 148, 149, 150, 151], [0.1959, 0.2092, 0.1959, 0.162, 0.1362, 0.1593, 0.6044, 0.6228, 0.6027, 0.6241, 0.6554, 0.6498, 0.8517, 0.8745, 0.8499, 0.877, 0.903, 0.899, 0.05386, 0.07971, 0.0955, 0.08412, 0.06212]): _vg.add([_i], _w, 'REPLACE')
_vg = ob_zombie.vertex_groups.new(name='hand.L')
for _i, _w in zip([140, 141, 142, 143, 144, 145, 146, 147, 148, 149, 150, 151], [0.04074, 0.02748, 0.03932, 0.02072, 0.009985, 0.01356, 0.9397, 0.9991, 0.9111, 0.8951, 0.909, 0.933]): _vg.add([_i], _w, 'REPLACE')
_vg = ob_zombie.vertex_groups.new(name='shoulder.R')
for _i, _w in zip([18, 19, 22, 23, 26, 27, 28, 29, 30, 32, 33, 34, 35, 36, 38, 40, 60, 61, 62, 63, 64, 65, 66, 67, 68, 69, 120, 121, 154, 155, 158, 159, 162, 163], [0.01738, 0.01097, 0.04981, 0.03989, 0.687, 0.6841, 0.2251, 0.2883, 0.1866, 0.13, 0.01402, 0.04499, 0.008831, 0.07141, 0.8108, 0.7506, 0.5626, 0.4696, 0.7904, 0.6316, 0.8216, 0.661, 0.0523, 0.05091, 0.06954, 0.04146, 0.08626, 0.01757, 0.115, 0.05489, 0.1223, 0.06785, 0.07535, 0.04341]): _vg.add([_i], _w, 'REPLACE')
_vg = ob_zombie.vertex_groups.new(name='upper_arm.R')
for _i, _w in zip([26, 27, 28, 29, 30, 31, 32, 33, 34, 35, 36, 37, 38, 39, 40, 41, 42, 43, 44, 45, 46, 47, 48, 49, 50, 51, 52, 53, 60, 61, 62, 63, 64, 65], [0.1945, 0.2013, 0.0342, 0.0557, 0.7556, 0.7842, 0.8392, 0.7471, 0.9452, 0.7641, 0.9169, 0.8243, 0.1255, 0.8587, 0.1519, 0.8333, 0.3591, 0.3541, 0.363, 0.3571, 0.3327, 0.3364, 0.09873, 0.08491, 0.1015, 0.08617, 0.06657, 0.06863, 0.0782, 0.1174, 0.06016, 0.1027, 0.001156, 0.07935]): _vg.add([_i], _w, 'REPLACE')
_vg = ob_zombie.vertex_groups.new(name='forearm.R')
for _i, _w in zip([31, 33, 35, 37, 39, 41, 42, 43, 44, 45, 46, 47, 48, 49, 50, 51, 52, 53, 54, 56, 57, 58, 59], [0.1959, 0.2092, 0.1959, 0.162, 0.1362, 0.1593, 0.6044, 0.6228, 0.6027, 0.6241, 0.6554, 0.6498, 0.8517, 0.8745, 0.8499, 0.877, 0.903, 0.899, 0.05386, 0.07971, 0.0955, 0.08412, 0.06212]): _vg.add([_i], _w, 'REPLACE')
_vg = ob_zombie.vertex_groups.new(name='hand.R')
for _i, _w in zip([48, 49, 50, 51, 52, 53, 54, 55, 56, 57, 58, 59], [0.04074, 0.02748, 0.03932, 0.02072, 0.009985, 0.01356, 0.9397, 0.9991, 0.9111, 0.8951, 0.909, 0.933]): _vg.add([_i], _w, 'REPLACE')
_vg = ob_zombie.vertex_groups.new(name='pelvis.L')
for _i, _w in zip([20, 21, 24, 25, 87, 95, 104, 105, 106, 107, 108, 109, 110, 111, 112, 113, 114, 115, 117, 118, 120, 121, 152], [0.05805, 0.05068, 0.05466, 0.05473, 0.005878, 0.001161, 0.1279, 0.7283, 0.816, 0.06704, 0.4213, 0.4685, 0.13, 0.7408, 0.8328, 0.07183, 0.3575, 0.4633, 0.0131, 0.07691, 0.03799, 0.01908, 0.008384]): _vg.add([_i], _w, 'REPLACE')
_vg = ob_zombie.vertex_groups.new(name='pelvis.R')
for _i, _w in zip([1, 9, 18, 19, 20, 21, 22, 23, 24, 25, 27, 28, 60, 106, 107, 108, 109, 112, 113, 114, 115, 120, 121], [0.005883, 0.001173, 0.128, 0.7283, 0.816, 0.06723, 0.1301, 0.7409, 0.8328, 0.07214, 0.01347, 0.0781, 0.009241, 0.05805, 0.05053, 0.4213, 0.4685, 0.05465, 0.05449, 0.3575, 0.4633, 0.03847, 0.01933]): _vg.add([_i], _w, 'REPLACE')
_vg = ob_zombie.vertex_groups.new(name='thigh.L')
for _i, _w in zip([87, 88, 89, 91, 92, 93, 94, 95, 96, 97, 104, 105, 106, 107, 108, 109, 110, 111, 112, 113, 114, 116, 119, 120, 153], [0.8453, 0.01555, 0.5135, 0.9066, 0.002316, 0.9038, 0.05213, 0.882, 0.0426, 0.8586, 0.7963, 0.192, 0.05071, 0.8198, 0.07067, 0.002652, 0.7737, 0.1626, 0.0204, 0.7907, 0.1039, 0.01604, 0.0719, 0.008651, 0.01851]): _vg.add([_i], _w, 'REPLACE')
_vg = ob_zombie.vertex_groups.new(name='shin.L')
for _i, _w in zip([86, 87, 88, 89, 90, 91, 92, 93, 94, 97, 98, 99, 106], [0.002951, 0.08879, 0.06574, 0.4647, 0.4295, 0.04601, 0.4203, 0.01575, 0.07092, 0.05994, 0.007632, 0.1068, 0.02717]): _vg.add([_i], _w, 'REPLACE')
_vg = ob_zombie.vertex_groups.new(name='foot.L')
for _i, _w in zip([86, 87, 88, 90, 91, 92, 93, 94, 95, 96, 97, 98, 99, 100, 101, 102, 103], [0.8287, 0.01492, 0.8487, 0.4969, 0.004942, 0.4768, 0.01613, 0.7686, 0.01987, 0.8557, 0.005779, 0.7194, 0.2406, 0.02379, 0.004216, 0.3584, 0.7306]): _vg.add([_i], _w, 'REPLACE')
_vg = ob_zombie.vertex_groups.new(name='toe.L')
for _i, _w in zip([86, 88, 96, 98, 99, 100, 102, 103], [0.1155, 0.01703, 0.03714, 0.1499, 0.002811, 0.9586, 0.01878, 0.1573]): _vg.add([_i], _w, 'REPLACE')
_vg = ob_zombie.vertex_groups.new(name='heel.02.L')
for _i, _w in zip([90, 92, 94, 96, 98, 99, 101, 102, 103], [0.04293, 0.07467, 0.09398, 0.008297, 0.094, 0.6193, 0.9549, 0.5655, 0.09088]): _vg.add([_i], _w, 'REPLACE')
_vg = ob_zombie.vertex_groups.new(name='thigh.R')
for _i, _w in zip([1, 2, 3, 5, 6, 7, 8, 9, 10, 11, 18, 19, 20, 21, 22, 23, 24, 25, 26, 29, 61, 108, 109, 114, 120], [0.8453, 0.01555, 0.5135, 0.9066, 0.00232, 0.9039, 0.05213, 0.8821, 0.0426, 0.8587, 0.7966, 0.1921, 0.05073, 0.8207, 0.774, 0.1626, 0.02043, 0.7922, 0.02014, 0.09486, 0.03951, 0.07076, 0.002662, 0.1045, 0.01894]): _vg.add([_i], _w, 'REPLACE')
_vg = ob_zombie.vertex_groups.new(name='shin.R')
for _i, _w in zip([0, 1, 2, 3, 4, 5, 6, 7, 8, 11, 12, 13, 20], [0.002951, 0.08879, 0.06574, 0.4647, 0.4295, 0.04601, 0.4203, 0.01575, 0.07092, 0.05994, 0.007632, 0.1068, 0.02717]): _vg.add([_i], _w, 'REPLACE')
_vg = ob_zombie.vertex_groups.new(name='foot.R')
for _i, _w in zip([0, 1, 2, 4, 5, 6, 7, 8, 9, 10, 11, 12, 13, 14, 15, 16, 17], [0.8287, 0.01492, 0.8487, 0.4969, 0.004942, 0.4768, 0.01613, 0.7686, 0.01987, 0.8557, 0.005779, 0.7194, 0.2406, 0.02379, 0.004216, 0.3584, 0.7306]): _vg.add([_i], _w, 'REPLACE')
_vg = ob_zombie.vertex_groups.new(name='toe.R')
for _i, _w in zip([0, 2, 10, 12, 13, 14, 16, 17], [0.1155, 0.01703, 0.03714, 0.1499, 0.002811, 0.9586, 0.01878, 0.1573]): _vg.add([_i], _w, 'REPLACE')
_vg = ob_zombie.vertex_groups.new(name='heel.02.R')
for _i, _w in zip([4, 6, 8, 10, 12, 13, 15, 16, 17], [0.04293, 0.07467, 0.09398, 0.008297, 0.094, 0.6193, 0.9549, 0.5655, 0.09088]): _vg.add([_i], _w, 'REPLACE')
_m = ob_zombie.modifiers.new('Armature', 'ARMATURE')
_m = ob_zombie.modifiers.new('Арматура', 'ARMATURE')
_m.object = ob_metarig
ob_metarig.location = (0.0, 0.0, 0.0)
ob_metarig.scale = (0.5787, 0.5787, 0.5787)

# ---- collection membership
scene.collection.objects.link(ob_zombie)
scene.collection.objects.link(ob_metarig)

# ---- scene / render settings (as saved in the file)
scene.frame_start = 1; scene.frame_end = 250; scene.frame_set(1)
scene.render.engine = 'BLENDER_EEVEE_NEXT'
scene.cycles.use_denoising = False
scene.cycles.samples = 128
scene.cycles.sampling_pattern = 'TABULATED_SOBOL'
scene.cycles.use_adaptive_sampling = False
scene.cycles.use_light_tree = False
scene.view_settings.view_transform = 'Filmic'
bpy.context.view_layer.update()

# ---- added for rendering (the .blend has no active camera and no usable light): camera, sun
cam_auto = bpy.data.cameras.new('AutoCamera')
cam_auto.lens = 50.0
cam_auto.sensor_width = 36.0
cam_auto.clip_end = 1000.0
ob_auto_camera = bpy.data.objects.new('AutoCamera', cam_auto)
scene.collection.objects.link(ob_auto_camera)
ob_auto_camera.location = (2.33892, -2.78776, 2.69166)
ob_auto_camera.rotation_euler = (1.09748, -7.21219e-08, 0.694738)
scene.camera = ob_auto_camera
light_auto_sun = bpy.data.lights.new('AutoSun', 'SUN')
light_auto_sun.energy = 3.0
light_auto_sun.angle = 0.0523599
ob_auto_sun = bpy.data.objects.new('AutoSun', light_auto_sun)
scene.collection.objects.link(ob_auto_sun)
ob_auto_sun.rotation_euler = (0.872665, 0.174533, 0.523599)
bpy.context.view_layer.update()
